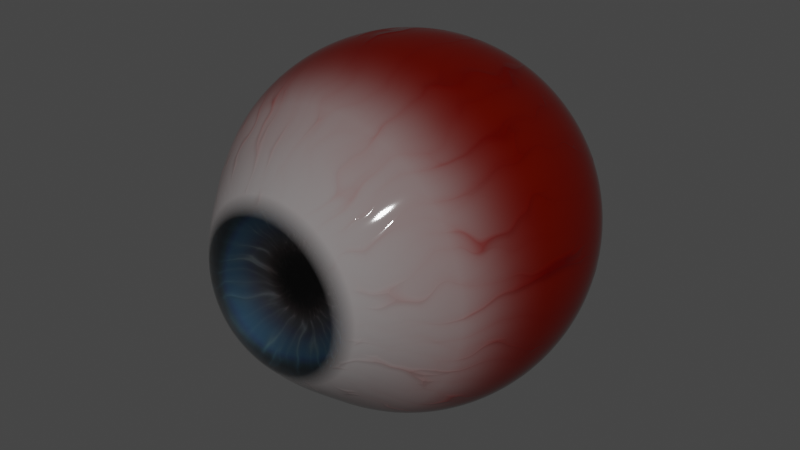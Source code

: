 # Source: Eye.blend  (saved by Blender 2.83.20; exported with 4.5.12 LTS)
import bpy
from mathutils import Matrix  # noqa: F401  (used for matrix-valued properties, if any)

bpy.ops.wm.read_factory_settings(use_empty=True)
scene = bpy.context.scene
scene.name = 'Scene'

# ---- collections
col_collection = bpy.data.collections.new('Collection'); scene.collection.children.link(col_collection)

# ---- materials (node trees are filled in below, after node groups)
mat_sclera_cornea = bpy.data.materials.new('sclera_cornea')
mat_sclera_cornea.use_transparent_shadow = False
mat_sclera_cornea.use_raytrace_refraction = True
mat_sclera_cornea.use_screen_refraction = True
mat_sclera_cornea.thickness_mode = 'SLAB'
mat_iris = bpy.data.materials.new('iris')
mat_iris.use_transparent_shadow = False

# ---- node groups
ng_auto_smooth = bpy.data.node_groups.new('Auto Smooth', 'GeometryNodeTree')
_s = ng_auto_smooth.interface.new_socket(name='Geometry', in_out='OUTPUT', socket_type='NodeSocketGeometry')
_s = ng_auto_smooth.interface.new_socket(name='Geometry', in_out='INPUT', socket_type='NodeSocketGeometry')
_s = ng_auto_smooth.interface.new_socket(name='Angle', in_out='INPUT', socket_type='NodeSocketFloat')
_s.subtype = 'ANGLE'
_s.min_value = 0.0
_s.max_value = 3.142
ng_auto_smooth.is_modifier = True
_N = ng_auto_smooth.nodes; _L = ng_auto_smooth.links
n0 = _N.new('NodeGroupOutput'); n0.name = 'Group Output'; n0.location = (480, -100)
n1 = _N.new('NodeGroupInput'); n1.name = 'Group Input'; n1.location = (-420, -300)
n2 = _N.new('NodeGroupInput'); n2.name = 'Group Input.001'; n2.location = (-60, -100)
n3 = _N.new('GeometryNodeSetShadeSmooth'); n3.name = 'Set Shade Smooth'; n3.location = (120, -100)
n3.domain = 'EDGE'
n4 = _N.new('GeometryNodeSetShadeSmooth'); n4.name = 'Set Shade Smooth.001'; n4.location = (300, -100)
n5 = _N.new('GeometryNodeInputMeshEdgeAngle'); n5.name = 'Edge Angle'; n5.location = (-420, -220)
n6 = _N.new('GeometryNodeInputEdgeSmooth'); n6.name = 'Is Edge Smooth'; n6.location = (-60, -160)
n7 = _N.new('GeometryNodeInputShadeSmooth'); n7.name = 'Is Face Smooth'; n7.location = (-240, -340)
n8 = _N.new('FunctionNodeBooleanMath'); n8.name = 'Boolean Math'; n8.location = (-60, -220)
n9 = _N.new('FunctionNodeCompare'); n9.name = 'Compare'; n9.location = (-240, -180)
n9.operation = 'LESS_EQUAL'
_L.new(n5.outputs[0], n9.inputs[0])
_L.new(n4.outputs[0], n0.inputs[0])
_L.new(n1.outputs[1], n9.inputs[1])
_L.new(n9.outputs[0], n8.inputs[0])
_L.new(n7.outputs[0], n8.inputs[1])
_L.new(n2.outputs[0], n3.inputs[0])
_L.new(n6.outputs[0], n3.inputs[1])
_L.new(n3.outputs[0], n4.inputs[0])
_L.new(n8.outputs[0], n3.inputs[2])
n0.is_active_output = True

# ---- material node trees
mat_sclera_cornea.use_nodes = True; mat_sclera_cornea.node_tree.nodes.clear()
_N = mat_sclera_cornea.node_tree.nodes; _L = mat_sclera_cornea.node_tree.links
n0 = _N.new('ShaderNodeTexGradient'); n0.name = 'Gradient Texture.001'; n0.location = (-663, -145)
n0.gradient_type = 'SPHERICAL'
n1 = _N.new('ShaderNodeMapping'); n1.name = 'Mapping.001'; n1.location = (-991, -116)
n1.width = 240
n1.inputs[1].default_value = (0.0, 0.92, 0.0)
n1.inputs[3].default_value = (0.5, 0.5, 0.5)
n2 = _N.new('ShaderNodeValToRGB'); n2.name = 'ColorRamp.001'; n2.location = (-423, -128)
n2.color_ramp.interpolation = 'B_SPLINE'
while len(n2.color_ramp.elements) > 1: n2.color_ramp.elements.remove(n2.color_ramp.elements[-1])
n2.color_ramp.elements[0].position = 0.1364; n2.color_ramp.elements[0].color = (0.3999, 0.01171, 0.0, 1.0)
_e = n2.color_ramp.elements.new(0.2614); _e.color = (0.8698, 0.6274, 0.6201, 1.0)
_e = n2.color_ramp.elements.new(0.5636); _e.color = (1.0, 1.0, 1.0, 1.0)
n3 = _N.new('ShaderNodeTexCoord'); n3.name = 'Texture Coordinate'; n3.location = (-2141, 161)
n4 = _N.new('ShaderNodeMix'); n4.name = 'Mix.001'; n4.location = (-81, -34)
n4.data_type = 'RGBA'
n4.blend_type = 'OVERLAY'
n4.inputs[7].default_value = (0.3999, 0.0117, 0.0, 1.0)
n5 = _N.new('ShaderNodeBsdfPrincipled'); n5.name = 'Principled BSDF'; n5.location = (809, 274)
n5.distribution = 'GGX'
n5.subsurface_method = 'BURLEY'
n5.inputs[2].default_value = 0.05
n5.inputs[3].default_value = 1.45
n5.inputs[13].default_value = 0.1
n5.inputs[27].default_value = (0.0, 0.0, 0.0, 1.0)
n5.inputs[28].default_value = 1.0
n6 = _N.new('ShaderNodeMapping'); n6.name = 'Mapping.002'; n6.location = (-1158, -817)
n6.vector_type = 'NORMAL'
n6.inputs[3].default_value = (1.0, 5.3, 1.0)
n7 = _N.new('ShaderNodeTexVoronoi'); n7.name = 'Voronoi Texture'; n7.location = (-879, -741)
n7.inputs[2].default_value = 7.9
n8 = _N.new('NodeReroute'); n8.name = 'Reroute.001'; n8.location = (-1719, -917)
n8.width = 16
n8.socket_idname = 'NodeSocketVector'
n9 = _N.new('ShaderNodeValToRGB'); n9.name = 'ColorRamp.002'; n9.location = (-511, -687)
n9.color_ramp.interpolation = 'B_SPLINE'
while len(n9.color_ramp.elements) > 1: n9.color_ramp.elements.remove(n9.color_ramp.elements[-1])
n9.color_ramp.elements[0].position = 0.7182; n9.color_ramp.elements[0].color = (0.0, 0.0, 0.0, 1.0)
_e = n9.color_ramp.elements.new(1.0); _e.color = (1.0, 1.0, 1.0, 1.0)
n10 = _N.new('ShaderNodeBump'); n10.name = 'Bump'; n10.location = (396, -508)
n10.inputs[0].default_value = 0.08
n10.inputs[1].default_value = 1.0
n10.inputs[2].default_value = 1.0
n11 = _N.new('ShaderNodeRGBCurve'); n11.name = 'RGB Curves'; n11.location = (-172, -589)
_c = n11.mapping.curves[3]
while len(_c.points) > 2: _c.points.remove(_c.points[-1])
_c.points[0].location = (0.0, 0.0); _c.points[0].handle_type = 'AUTO'
_c.points[1].location = (0.35909, 0.08125); _c.points[1].handle_type = 'AUTO'
_p = _c.points.new(0.69545, 0.91875); _p.handle_type = 'AUTO'
_p = _c.points.new(1.0, 1.0); _p.handle_type = 'AUTO'
n11.mapping.update()
n12 = _N.new('ShaderNodeMix'); n12.name = 'Mix.002'; n12.location = (164, -672)
n12.data_type = 'RGBA'
n12.blend_type = 'MULTIPLY'
n12.inputs[0].default_value = 1.0
n13 = _N.new('ShaderNodeTexNoise'); n13.name = 'Noise Texture'; n13.location = (-1625, -993)
n13.inputs[2].default_value = 2.1
n14 = _N.new('ShaderNodeMix'); n14.name = 'Mix'; n14.location = (-1409, -778)
n14.data_type = 'RGBA'
n14.blend_type = 'LINEAR_LIGHT'
n14.inputs[0].default_value = 0.2167
n15 = _N.new('ShaderNodeValToRGB'); n15.name = 'ColorRamp.003'; n15.location = (-178, -1045)
while len(n15.color_ramp.elements) > 1: n15.color_ramp.elements.remove(n15.color_ramp.elements[-1])
n15.color_ramp.elements[0].position = 0.4364; n15.color_ramp.elements[0].color = (1.0, 1.0, 1.0, 1.0)
_e = n15.color_ramp.elements.new(0.5636); _e.color = (0.0, 0.0, 0.0, 1.0)
n16 = _N.new('ShaderNodeMapping'); n16.name = 'Mapping'; n16.location = (-991, 365)
n16.width = 240
n16.inputs[1].default_value = (0.0, 1.02, 0.0)
n17 = _N.new('ShaderNodeTexGradient'); n17.name = 'Gradient Texture'; n17.location = (-667, 290)
n17.gradient_type = 'SPHERICAL'
n18 = _N.new('ShaderNodeValToRGB'); n18.name = 'ColorRamp'; n18.location = (-427, 308)
while len(n18.color_ramp.elements) > 1: n18.color_ramp.elements.remove(n18.color_ramp.elements[-1])
n18.color_ramp.elements[0].position = 0.5182; n18.color_ramp.elements[0].color = (0.0, 0.0, 0.0, 1.0)
_e = n18.color_ramp.elements.new(0.6091); _e.color = (1.0, 1.0, 1.0, 1.0)
n19 = _N.new('NodeReroute'); n19.name = 'Reroute'; n19.location = (-1657, 82)
n19.width = 16
n19.socket_idname = 'NodeSocketVector'
n20 = _N.new('ShaderNodeOutputMaterial'); n20.name = 'Material Output'; n20.location = (1198, 289)
n21 = _N.new('ShaderNodeHueSaturation'); n21.name = 'Hue Saturation Value'; n21.location = (363, 218)
n21.inputs[2].default_value = 0.22
_L.new(n16.outputs[0], n17.inputs[0])
_L.new(n17.outputs[0], n18.inputs[0])
_L.new(n18.outputs[0], n5.inputs[18])
_L.new(n1.outputs[0], n0.inputs[0])
_L.new(n0.outputs[0], n2.inputs[0])
_L.new(n19.outputs[0], n1.inputs[0])
_L.new(n3.outputs[3], n19.inputs[0])
_L.new(n2.outputs[0], n4.inputs[6])
_L.new(n19.outputs[0], n8.inputs[0])
_L.new(n6.outputs[0], n7.inputs[0])
_L.new(n7.outputs[0], n9.inputs[0])
_L.new(n8.outputs[0], n14.inputs[6])
_L.new(n14.outputs[2], n6.inputs[0])
_L.new(n13.outputs[1], n14.inputs[7])
_L.new(n8.outputs[0], n13.inputs[0])
_L.new(n4.outputs[2], n21.inputs[4])
_L.new(n9.outputs[0], n4.inputs[0])
_L.new(n9.outputs[0], n11.inputs[1])
_L.new(n10.outputs[0], n5.inputs[5])
_L.new(n17.outputs[0], n15.inputs[0])
_L.new(n11.outputs[0], n12.inputs[6])
_L.new(n15.outputs[0], n12.inputs[7])
_L.new(n12.outputs[2], n10.inputs[3])
_L.new(n19.outputs[0], n16.inputs[0])
_L.new(n5.outputs[0], n20.inputs[0])
_L.new(n21.outputs[0], n5.inputs[0])
n20.is_active_output = True
mat_iris.use_nodes = True; mat_iris.node_tree.nodes.clear()
_N = mat_iris.node_tree.nodes; _L = mat_iris.node_tree.links
n0 = _N.new('ShaderNodeMapping'); n0.name = 'Mapping.002'; n0.location = (-1158, -817)
n0.vector_type = 'NORMAL'
n0.inputs[3].default_value = (1.0, 13.5, 1.0)
n1 = _N.new('ShaderNodeTexVoronoi'); n1.name = 'Voronoi Texture'; n1.location = (-879, -741)
n1.inputs[2].default_value = 9.5
n2 = _N.new('ShaderNodeRGBCurve'); n2.name = 'RGB Curves'; n2.location = (-172, -589)
_c = n2.mapping.curves[3]
while len(_c.points) > 2: _c.points.remove(_c.points[-1])
_c.points[0].location = (0.0, 0.0); _c.points[0].handle_type = 'AUTO'
_c.points[1].location = (0.35909, 0.08125); _c.points[1].handle_type = 'AUTO'
_p = _c.points.new(0.69545, 0.91875); _p.handle_type = 'AUTO'
_p = _c.points.new(1.0, 1.0); _p.handle_type = 'AUTO'
n2.mapping.update()
n3 = _N.new('ShaderNodeMix'); n3.name = 'Mix.002'; n3.location = (164, -672)
n3.data_type = 'RGBA'
n3.blend_type = 'MULTIPLY'
n3.inputs[0].default_value = 1.0
n4 = _N.new('ShaderNodeValToRGB'); n4.name = 'ColorRamp.003'; n4.location = (-178, -1045)
while len(n4.color_ramp.elements) > 1: n4.color_ramp.elements.remove(n4.color_ramp.elements[-1])
n4.color_ramp.elements[0].position = 0.4364; n4.color_ramp.elements[0].color = (1.0, 1.0, 1.0, 1.0)
_e = n4.color_ramp.elements.new(0.5636); _e.color = (0.0, 0.0, 0.0, 1.0)
n5 = _N.new('NodeReroute'); n5.name = 'Reroute.002'; n5.location = (-2178, -924)
n5.width = 16
n5.socket_idname = 'NodeSocketVector'
n6 = _N.new('ShaderNodeValToRGB'); n6.name = 'ColorRamp.002'; n6.location = (-617, -663)
n6.color_ramp.interpolation = 'B_SPLINE'
while len(n6.color_ramp.elements) > 1: n6.color_ramp.elements.remove(n6.color_ramp.elements[-1])
n6.color_ramp.elements[0].position = 0.6955; n6.color_ramp.elements[0].color = (0.0, 0.0, 0.0, 1.0)
_e = n6.color_ramp.elements.new(1.0); _e.color = (1.0, 1.0, 1.0, 1.0)
n7 = _N.new('ShaderNodeOutputMaterial'); n7.name = 'Material Output'; n7.location = (1696, 245)
n8 = _N.new('ShaderNodeTexNoise'); n8.name = 'Noise Texture'; n8.location = (-1625, -993)
n8.inputs[2].default_value = 3.4
n9 = _N.new('NodeReroute'); n9.name = 'Reroute.001'; n9.location = (-1719, -917)
n9.width = 16
n9.socket_idname = 'NodeSocketVector'
n10 = _N.new('ShaderNodeMix'); n10.name = 'Mix'; n10.location = (-1409, -778)
n10.data_type = 'RGBA'
n10.blend_type = 'LINEAR_LIGHT'
n10.inputs[0].default_value = 0.1083
n11 = _N.new('ShaderNodeTexNoise'); n11.name = 'Noise Texture.001'; n11.location = (-1895, -34)
n11.inputs[2].default_value = 3.4
n12 = _N.new('ShaderNodeMapping'); n12.name = 'Mapping'; n12.location = (-1367, 314)
n12.width = 240
n12.inputs[1].default_value = (0.0, 1.02, 0.0)
n13 = _N.new('ShaderNodeTexGradient'); n13.name = 'Gradient Texture'; n13.location = (-1060, 287)
n13.gradient_type = 'SPHERICAL'
n14 = _N.new('ShaderNodeTexCoord'); n14.name = 'Texture Coordinate'; n14.location = (-3248, 140)
n15 = _N.new('NodeReroute'); n15.name = 'Reroute'; n15.location = (-2574, 49)
n15.width = 16
n15.socket_idname = 'NodeSocketVector'
n16 = _N.new('ShaderNodeMapping'); n16.name = 'Mapping.001'; n16.location = (-2483, 676)
n16.width = 240
n16.inputs[1].default_value = (0.0, 1.02, 0.0)
n17 = _N.new('ShaderNodeTexGradient'); n17.name = 'Gradient Texture.001'; n17.location = (-2176, 649)
n17.gradient_type = 'SPHERICAL'
n18 = _N.new('ShaderNodeValToRGB'); n18.name = 'ColorRamp.001'; n18.location = (-1953, 647)
n18.width = 275
n18.color_ramp.interpolation = 'EASE'
while len(n18.color_ramp.elements) > 1: n18.color_ramp.elements.remove(n18.color_ramp.elements[-1])
n18.color_ramp.elements[0].position = 0.5; n18.color_ramp.elements[0].color = (0.0331, 0.0331, 0.0331, 1.0)
_e = n18.color_ramp.elements.new(0.6299); _e.color = (0.0, 0.0, 0.0, 1.0)
n19 = _N.new('ShaderNodeMix'); n19.name = 'Mix.003'; n19.location = (-1594, 223)
n19.data_type = 'RGBA'
n19.blend_type = 'LINEAR_LIGHT'
n20 = _N.new('ShaderNodeBump'); n20.name = 'Bump'; n20.location = (396, -508)
n20.inputs[0].default_value = 0.1
n20.inputs[1].default_value = 1.0
n20.inputs[2].default_value = 1.0
n21 = _N.new('ShaderNodeBsdfPrincipled'); n21.name = 'Principled BSDF'; n21.location = (1406, 245)
n21.distribution = 'GGX'
n21.subsurface_method = 'BURLEY'
n21.inputs[1].default_value = 0.7
n21.inputs[3].default_value = 1.45
n21.inputs[13].default_value = 0.0
n21.inputs[27].default_value = (0.0, 0.0, 0.0, 1.0)
n21.inputs[28].default_value = 1.0
n22 = _N.new('ShaderNodeValToRGB'); n22.name = 'ColorRamp'; n22.location = (-837, 285)
n22.width = 601
n22.color_ramp.interpolation = 'B_SPLINE'
while len(n22.color_ramp.elements) > 1: n22.color_ramp.elements.remove(n22.color_ramp.elements[-1])
n22.color_ramp.elements[0].position = 0.4403; n22.color_ramp.elements[0].color = (0.0, 0.01142, 0.0224, 1.0)
_e = n22.color_ramp.elements.new(0.5799); _e.color = (0.02224, 0.04131, 0.0691, 1.0)
_e = n22.color_ramp.elements.new(0.6161); _e.color = (0.2758, 0.746, 1.0, 1.0)
_e = n22.color_ramp.elements.new(0.6739); _e.color = (0.5127, 0.4134, 0.4097, 1.0)
_e = n22.color_ramp.elements.new(0.6868); _e.color = (0.0, 0.0, 0.0, 1.0)
_e = n22.color_ramp.elements.new(0.7015); _e.color = (0.0, 0.0, 0.0, 1.0)
n23 = _N.new('ShaderNodeRGBCurve'); n23.name = 'RGB Curves.001'; n23.location = (87, 319)
_c = n23.mapping.curves[1]
while len(_c.points) > 2: _c.points.remove(_c.points[-1])
_c.points[0].location = (0.0, 0.0); _c.points[0].handle_type = 'AUTO'
_c.points[1].location = (0.5, 0.5); _c.points[1].handle_type = 'AUTO'
_p = _c.points.new(1.0, 1.0); _p.handle_type = 'AUTO'
n23.mapping.update()
n24 = _N.new('ShaderNodeHueSaturation'); n24.name = 'Hue Saturation Value'; n24.location = (-143, 288)
n25 = _N.new('ShaderNodeMix'); n25.name = 'Mix.001'; n25.location = (815, 254)
n25.data_type = 'RGBA'
n25.blend_type = 'OVERLAY'
_L.new(n12.outputs[0], n13.inputs[0])
_L.new(n13.outputs[0], n22.inputs[0])
_L.new(n0.outputs[0], n1.inputs[0])
_L.new(n1.outputs[0], n6.inputs[0])
_L.new(n9.outputs[0], n10.inputs[6])
_L.new(n10.outputs[2], n0.inputs[0])
_L.new(n8.outputs[1], n10.inputs[7])
_L.new(n9.outputs[0], n8.inputs[0])
_L.new(n6.outputs[0], n2.inputs[1])
_L.new(n2.outputs[0], n3.inputs[6])
_L.new(n4.outputs[0], n3.inputs[7])
_L.new(n3.outputs[2], n20.inputs[3])
_L.new(n14.outputs[3], n15.inputs[0])
_L.new(n5.outputs[0], n9.inputs[0])
_L.new(n15.outputs[0], n5.inputs[0])
_L.new(n25.outputs[2], n21.inputs[0])
_L.new(n6.outputs[0], n25.inputs[7])
_L.new(n11.outputs[1], n19.inputs[7])
_L.new(n19.outputs[2], n12.inputs[0])
_L.new(n16.outputs[0], n17.inputs[0])
_L.new(n17.outputs[0], n18.inputs[0])
_L.new(n15.outputs[0], n16.inputs[0])
_L.new(n15.outputs[0], n19.inputs[6])
_L.new(n18.outputs[0], n19.inputs[0])
_L.new(n20.outputs[0], n21.inputs[5])
_L.new(n21.outputs[0], n7.inputs[0])
_L.new(n22.outputs[0], n24.inputs[4])
_L.new(n24.outputs[0], n23.inputs[1])
_L.new(n23.outputs[0], n25.inputs[6])
n7.is_active_output = True

# ---- world
world_world = bpy.data.worlds.new('World'); scene.world = world_world
world_world.use_nodes = True; world_world.node_tree.nodes.clear()
_N = world_world.node_tree.nodes; _L = world_world.node_tree.links
n0 = _N.new('ShaderNodeOutputWorld'); n0.name = 'World Output'; n0.location = (300, 300)
n1 = _N.new('ShaderNodeBackground'); n1.name = 'Background'; n1.location = (10, 300)
n1.inputs[0].default_value = (0.05088, 0.05088, 0.05088, 1.0)
_L.new(n1.outputs[0], n0.inputs[0])
n0.is_active_output = True
world_world.color = (0.05088, 0.05088, 0.05088)
world_world.use_sun_shadow = False
world_world.sun_shadow_jitter_overblur = 0.0

# ---- meshes
me_sphere = bpy.data.meshes.new('Sphere')
me_sphere.from_pydata([(-0.0003753, -1.095, 0.2424), (7.105e-15, -1.037, 0.3827), (7.105e-15, -0.8839, 0.5556), (7.105e-15, -0.7071, 0.7071), (7.105e-15, -0.5556, 0.8315), (7.105e-15, -0.3827, 0.9239), (7.105e-15, -0.1951, 0.9808), (7.105e-15, -3.576e-07, 1.0), (7.105e-15, 0.1951, 0.9808), (7.105e-15, 0.8315, 0.5556), (0.05245, -1.094, 0.2378), (0.07466, -1.037, 0.3753), (0.1084, -0.8839, 0.5449), (0.1379, -0.7071, 0.6935), (0.1622, -0.5556, 0.8155), (0.1802, -0.3827, 0.9061), (0.1913, -0.1951, 0.9619), (0.1951, -2.98e-07, 0.9808), (0.1913, 0.1951, 0.9619), (0.1802, 0.3827, 0.9061), (0.1622, 0.5556, 0.8155), (0.1379, 0.7071, 0.6935), (0.1084, 0.8315, 0.5449), (0.07466, 0.9239, 0.3753), (0.03806, 0.9808, 0.1913), (0.1032, -1.093, 0.2245), (0.1464, -1.037, 0.3536), (0.2126, -0.8839, 0.5133), (0.2706, -0.7071, 0.6533), (0.3182, -0.5556, 0.7682), (0.3536, -0.3827, 0.8536), (0.3753, -0.1951, 0.9061), (0.3827, -2.98e-07, 0.9239), (0.3753, 0.1951, 0.9061), (0.3536, 0.3827, 0.8536), (0.3182, 0.5556, 0.7682), (0.2706, 0.7071, 0.6533), (0.2126, 0.8315, 0.5133), (0.1464, 0.9239, 0.3536), (0.07466, 0.9808, 0.1802), (0.151, -1.089, 0.2062), (0.2126, -1.037, 0.3182), (0.3087, -0.8839, 0.4619), (0.3928, -0.7071, 0.5879), (0.4619, -0.5556, 0.6913), (0.5133, -0.3827, 0.7682), (0.5449, -0.1951, 0.8155), (0.5556, -2.98e-07, 0.8315), (0.5449, 0.1951, 0.8155), (0.5133, 0.3827, 0.7682), (0.4619, 0.5556, 0.6913), (0.3928, 0.7071, 0.5879), (0.3087, 0.8315, 0.4619), (0.2126, 0.9239, 0.3182), (0.1084, 0.9808, 0.1622), (0.1957, -1.078, 0.1956), (0.2706, -1.037, 0.2706), (0.3928, -0.8839, 0.3928), (0.5, -0.7071, 0.5), (0.5879, -0.5556, 0.5879), (0.6533, -0.3827, 0.6533), (0.6935, -0.1951, 0.6935), (0.7071, -2.98e-07, 0.7071), (0.6935, 0.1951, 0.6935), (0.6533, 0.3827, 0.6533), (0.5879, 0.5556, 0.5879), (0.5, 0.7071, 0.5), (0.3928, 0.8315, 0.3928), (0.2706, 0.9239, 0.2706), (0.1379, 0.9808, 0.1379), (0.2067, -1.089, 0.1506), (0.3182, -1.037, 0.2126), (0.4619, -0.8839, 0.3087), (0.5879, -0.7071, 0.3928), (0.6913, -0.5556, 0.4619), (0.7682, -0.3827, 0.5133), (0.8155, -0.1951, 0.5449), (0.8315, -2.98e-07, 0.5556), (0.8155, 0.1951, 0.5449), (0.7682, 0.3827, 0.5133), (0.6913, 0.5556, 0.4619), (0.5879, 0.7071, 0.3928), (0.4619, 0.8315, 0.3087), (0.3182, 0.9239, 0.2126), (0.1622, 0.9808, 0.1084), (0.2254, -1.093, 0.1026), (0.3536, -1.037, 0.1464), (0.5133, -0.8839, 0.2126), (0.6533, -0.7071, 0.2706), (0.7682, -0.5556, 0.3182), (0.8536, -0.3827, 0.3536), (0.9061, -0.1951, 0.3753), (0.9239, -2.98e-07, 0.3827), (0.9061, 0.1951, 0.3753), (0.8536, 0.3827, 0.3536), (0.7682, 0.5556, 0.3182), (0.6533, 0.7071, 0.2706), (0.5133, 0.8315, 0.2126), (0.3536, 0.9239, 0.1464), (0.1802, 0.9808, 0.07466), (0.239, -1.095, 0.05212), (0.3753, -1.037, 0.07466), (0.5449, -0.8839, 0.1084), (0.6935, -0.7071, 0.1379), (0.8155, -0.5556, 0.1622), (0.9061, -0.3827, 0.1802), (0.9619, -0.1951, 0.1913), (0.9808, -2.831e-07, 0.1951), (0.9619, 0.1951, 0.1913), (0.9061, 0.3827, 0.1802), (0.8155, 0.5556, 0.1622), (0.6935, 0.7071, 0.1379), (0.5449, 0.8315, 0.1084), (0.3753, 0.9239, 0.07466), (0.1913, 0.9808, 0.03806), (0.2437, -1.096, -0.0001746), (0.3827, -1.037, -1.788e-07), (0.5556, -0.8839, -1.192e-07), (0.7071, -0.7071, -1.788e-07), (0.8315, -0.5556, -1.788e-07), (0.9239, -0.3827, -8.941e-08), (0.9808, -0.1951, -2.086e-07), (1.0, -2.772e-07, -1.778e-07), (0.9808, 0.1951, -1.788e-07), (0.9239, 0.3827, 0.0), (0.8315, 0.5556, -1.192e-07), (0.7071, 0.7071, -5.96e-08), (0.5556, 0.8315, -1.192e-07), (0.3827, 0.9239, -5.96e-08), (0.1951, 0.9808, -5.96e-08), (0.2389, -1.096, -0.0525), (0.3753, -1.037, -0.07466), (0.5449, -0.8839, -0.1084), (0.6935, -0.7071, -0.1379), (0.8155, -0.5556, -0.1622), (0.9061, -0.3827, -0.1802), (0.9619, -0.1951, -0.1913), (0.9808, -2.682e-07, -0.1951), (0.9619, 0.1951, -0.1913), (0.9061, 0.3827, -0.1802), (0.8155, 0.5556, -0.1622), (0.6935, 0.7071, -0.1379), (0.5449, 0.8315, -0.1084), (0.3753, 0.9239, -0.07466), (0.1913, 0.9808, -0.03806), (0.2253, -1.095, -0.1031), (0.3536, -1.037, -0.1464), (0.5133, -0.8839, -0.2126), (0.6533, -0.7071, -0.2706), (0.7682, -0.5556, -0.3182), (0.8536, -0.3827, -0.3536), (0.9061, -0.1951, -0.3753), (0.9239, -2.682e-07, -0.3827), (0.9061, 0.1951, -0.3753), (0.8536, 0.3827, -0.3536), (0.7682, 0.5556, -0.3182), (0.6533, 0.7071, -0.2706), (0.5133, 0.8315, -0.2126), (0.3536, 0.9239, -0.1464), (0.1802, 0.9808, -0.07466), (0.2066, -1.092, -0.1512), (0.3182, -1.037, -0.2126), (0.4619, -0.8839, -0.3087), (0.5879, -0.7071, -0.3928), (0.6913, -0.5556, -0.4619), (0.7682, -0.3827, -0.5133), (0.8155, -0.1951, -0.5449), (0.8315, -2.384e-07, -0.5556), (0.8155, 0.1951, -0.5449), (0.7682, 0.3827, -0.5133), (0.6913, 0.5556, -0.4619), (0.5879, 0.7071, -0.3928), (0.4619, 0.8315, -0.3087), (0.3182, 0.9239, -0.2126), (0.1622, 0.9808, -0.1084), (0.1955, -1.082, -0.1964), (0.2706, -1.037, -0.2706), (0.3928, -0.8839, -0.3928), (0.5, -0.7071, -0.5), (0.5879, -0.5556, -0.5879), (0.6533, -0.3827, -0.6533), (0.6935, -0.1951, -0.6935), (0.7071, -2.384e-07, -0.7071), (0.6935, 0.1951, -0.6935), (0.6533, 0.3827, -0.6533), (0.5879, 0.5556, -0.5879), (0.5, 0.7071, -0.5), (0.3928, 0.8315, -0.3928), (0.2706, 0.9239, -0.2706), (0.1379, 0.9808, -0.1379), (0.1511, -1.093, -0.2065), (0.2126, -1.037, -0.3182), (0.3087, -0.8839, -0.4619), (0.3928, -0.7071, -0.5879), (0.4619, -0.5556, -0.6913), (0.5133, -0.3827, -0.7682), (0.5449, -0.1951, -0.8155), (0.5556, -2.384e-07, -0.8315), (0.5449, 0.1951, -0.8155), (0.5133, 0.3827, -0.7682), (0.4619, 0.5556, -0.6913), (0.3928, 0.7071, -0.5879), (0.3087, 0.8315, -0.4619), (0.2126, 0.9239, -0.3182), (0.1084, 0.9808, -0.1622), (7.105e-15, 1.0, -5.96e-08), (0.1034, -1.098, -0.2241), (0.1464, -1.037, -0.3536), (0.2126, -0.8839, -0.5133), (0.2706, -0.7071, -0.6533), (0.3182, -0.5556, -0.7682), (0.3536, -0.3827, -0.8536), (0.3753, -0.1951, -0.9061), (0.3827, -2.384e-07, -0.9239), (0.3753, 0.1951, -0.9061), (0.3536, 0.3827, -0.8536), (0.3182, 0.5556, -0.7682), (0.2706, 0.7071, -0.6533), (0.2126, 0.8315, -0.5133), (0.1464, 0.9239, -0.3536), (0.07466, 0.9808, -0.1802), (0.05289, -1.1, -0.2369), (0.07466, -1.037, -0.3753), (0.1084, -0.8839, -0.5449), (0.1379, -0.7071, -0.6935), (0.1622, -0.5556, -0.8155), (0.1802, -0.3827, -0.9061), (0.1913, -0.1951, -0.9619), (0.1951, -2.384e-07, -0.9808), (0.1913, 0.1951, -0.9619), (0.1802, 0.3827, -0.9061), (0.1622, 0.5556, -0.8155), (0.1379, 0.7071, -0.6935), (0.1084, 0.8315, -0.5449), (0.07466, 0.9239, -0.3753), (0.03806, 0.9808, -0.1913), (0.0003123, -1.1, -0.2413), (4.122e-08, -1.037, -0.3827), (2.632e-08, -0.8839, -0.5556), (-2.584e-08, -0.7071, -0.7071), (-8.544e-08, -0.5556, -0.8315), (6.357e-08, -0.3827, -0.9239), (-8.544e-08, -0.1951, -0.9808), (-1.003e-07, -2.384e-07, -1.0), (-8.544e-08, 0.1951, -0.9808), (6.357e-08, 0.3827, -0.9239), (-8.544e-08, 0.5556, -0.8315), (-2.584e-08, 0.7071, -0.7071), (-1.094e-08, 0.8315, -0.5556), (3.964e-09, 0.9239, -0.3827), (3.964e-09, 0.9808, -0.1951), (-0.05242, -1.1, -0.2369), (-0.07466, -1.037, -0.3753), (-0.1084, -0.8839, -0.5449), (-0.1379, -0.7071, -0.6935), (-0.1622, -0.5556, -0.8155), (-0.1802, -0.3827, -0.9061), (-0.1913, -0.1951, -0.9619), (-0.1951, -2.384e-07, -0.9808), (-0.1913, 0.1951, -0.9619), (-0.1802, 0.3827, -0.9061), (-0.1622, 0.5556, -0.8155), (-0.1379, 0.7071, -0.6935), (-0.1084, 0.8315, -0.5449), (-0.07466, 0.9239, -0.3753), (-0.03806, 0.9808, -0.1913), (-0.1034, -1.098, -0.2241), (-0.1464, -1.037, -0.3536), (-0.2126, -0.8839, -0.5133), (-0.2706, -0.7071, -0.6533), (-0.3182, -0.5556, -0.7682), (-0.3536, -0.3827, -0.8536), (-0.3753, -0.1951, -0.9061), (-0.3827, -2.384e-07, -0.9239), (-0.3753, 0.1951, -0.9061), (-0.3536, 0.3827, -0.8536), (-0.3182, 0.5556, -0.7682), (-0.2706, 0.7071, -0.6533), (-0.2126, 0.8315, -0.5133), (-0.1464, 0.9239, -0.3536), (-0.07466, 0.9808, -0.1802), (-0.1518, -1.093, -0.2065), (-0.2126, -1.037, -0.3182), (-0.3087, -0.8839, -0.4619), (-0.3928, -0.7071, -0.5879), (-0.4619, -0.5556, -0.6913), (-0.5133, -0.3827, -0.7682), (-0.5449, -0.1951, -0.8155), (-0.5556, -2.384e-07, -0.8315), (-0.5449, 0.1951, -0.8155), (-0.5133, 0.3827, -0.7682), (-0.4619, 0.5556, -0.6913), (-0.3928, 0.7071, -0.5879), (-0.3087, 0.8315, -0.4619), (-0.2126, 0.9239, -0.3182), (-0.1084, 0.9808, -0.1622), (-0.197, -1.081, -0.1965), (-0.2706, -1.037, -0.2706), (-0.3928, -0.8839, -0.3928), (-0.5, -0.7071, -0.5), (-0.5879, -0.5556, -0.5879), (-0.6533, -0.3827, -0.6533), (-0.6935, -0.1951, -0.6935), (-0.7071, -2.384e-07, -0.7071), (-0.6935, 0.1951, -0.6935), (-0.6533, 0.3827, -0.6533), (-0.5879, 0.5556, -0.5879), (-0.5, 0.7071, -0.5), (-0.3928, 0.8315, -0.3928), (-0.2706, 0.9239, -0.2706), (-0.1379, 0.9808, -0.1379), (-0.2076, -1.092, -0.1513), (-0.3182, -1.037, -0.2126), (-0.4619, -0.8839, -0.3087), (-0.5879, -0.7071, -0.3928), (-0.6913, -0.5556, -0.4619), (-0.7682, -0.3827, -0.5133), (-0.8155, -0.1951, -0.5449), (-0.8315, -2.384e-07, -0.5556), (-0.8155, 0.1951, -0.5449), (-0.7682, 0.3827, -0.5133), (-0.6913, 0.5556, -0.4619), (-0.5879, 0.7071, -0.3928), (-0.4619, 0.8315, -0.3087), (-0.3182, 0.9239, -0.2126), (-0.1622, 0.9808, -0.1084), (-0.2259, -1.095, -0.1031), (-0.3536, -1.037, -0.1464), (-0.5133, -0.8839, -0.2126), (-0.6533, -0.7071, -0.2706), (-0.7682, -0.5556, -0.3182), (-0.8536, -0.3827, -0.3536), (-0.9061, -0.1951, -0.3753), (-0.9239, -2.682e-07, -0.3827), (-0.9061, 0.1951, -0.3753), (-0.8536, 0.3827, -0.3536), (-0.7682, 0.5556, -0.3182), (-0.6533, 0.7071, -0.2706), (-0.5133, 0.8315, -0.2126), (-0.3536, 0.9239, -0.1464), (-0.1802, 0.9808, -0.07466), (-0.2394, -1.096, -0.05253), (-0.3753, -1.037, -0.07466), (-0.5449, -0.8839, -0.1084), (-0.6935, -0.7071, -0.1379), (-0.8155, -0.5556, -0.1622), (-0.9061, -0.3827, -0.1802), (-0.9619, -0.1951, -0.1913), (-0.9808, -2.682e-07, -0.1951), (-0.9619, 0.1951, -0.1913), (-0.9061, 0.3827, -0.1802), (-0.8155, 0.5556, -0.1622), (-0.6935, 0.7071, -0.1379), (-0.5449, 0.8315, -0.1084), (-0.3753, 0.9239, -0.07466), (-0.1913, 0.9808, -0.03806), (-0.2442, -1.096, -0.0001983), (-0.3827, -1.037, -1.192e-07), (-0.5556, -0.8839, -1.192e-07), (-0.7071, -0.7071, 0.0), (-0.8315, -0.5556, 5.96e-08), (-0.9239, -0.3827, -1.49e-07), (-0.9808, -0.1951, 8.941e-08), (-1.0, -2.772e-07, 6.061e-08), (-0.9808, 0.1951, 1.192e-07), (-0.9239, 0.3827, -8.941e-08), (-0.8315, 0.5556, 5.96e-08), (-0.7071, 0.7071, 5.96e-08), (-0.5556, 0.8315, 0.0), (-0.3827, 0.9239, 0.0), (-0.1951, 0.9808, -5.96e-08), (-0.2398, -1.095, 0.0521), (-0.3753, -1.037, 0.07466), (-0.5449, -0.8839, 0.1084), (-0.6935, -0.7071, 0.1379), (-0.8155, -0.5556, 0.1622), (-0.9061, -0.3827, 0.1802), (-0.9619, -0.1951, 0.1913), (-0.9808, -2.831e-07, 0.1951), (-0.9619, 0.1951, 0.1913), (-0.9061, 0.3827, 0.1802), (-0.8155, 0.5556, 0.1622), (-0.6935, 0.7071, 0.1379), (-0.5449, 0.8315, 0.1084), (-0.3753, 0.9239, 0.07466), (-0.1913, 0.9808, 0.03806), (-0.2267, -1.093, 0.1026), (-0.3536, -1.037, 0.1464), (-0.5133, -0.8839, 0.2126), (-0.6533, -0.7071, 0.2706), (-0.7682, -0.5556, 0.3182), (-0.8536, -0.3827, 0.3536), (-0.9061, -0.1951, 0.3753), (-0.9239, -2.98e-07, 0.3827), (-0.9061, 0.1951, 0.3753), (-0.8536, 0.3827, 0.3536), (-0.7682, 0.5556, 0.3182), (-0.6533, 0.7071, 0.2706), (-0.5133, 0.8315, 0.2126), (-0.3536, 0.9239, 0.1464), (-0.1802, 0.9808, 0.07466), (-0.2085, -1.088, 0.1506), (-0.3182, -1.037, 0.2126), (-0.4619, -0.8839, 0.3087), (-0.5879, -0.7071, 0.3928), (-0.6913, -0.5556, 0.4619), (-0.7682, -0.3827, 0.5133), (-0.8155, -0.1951, 0.5449), (-0.8315, -2.98e-07, 0.5556), (-0.8155, 0.1951, 0.5449), (-0.7682, 0.3827, 0.5133), (-0.6913, 0.5556, 0.4619), (-0.5879, 0.7071, 0.3928), (-0.4619, 0.8315, 0.3087), (-0.3182, 0.9239, 0.2126), (-0.1622, 0.9808, 0.1084), (-0.1982, -1.077, 0.1957), (-0.2706, -1.037, 0.2706), (-0.3928, -0.8839, 0.3928), (-0.5, -0.7071, 0.5), (-0.5879, -0.5556, 0.5879), (-0.6533, -0.3827, 0.6533), (-0.6935, -0.1951, 0.6935), (-0.7071, -2.98e-07, 0.7071), (-0.6935, 0.1951, 0.6935), (-0.6533, 0.3827, 0.6533), (-0.5879, 0.5556, 0.5879), (-0.5, 0.7071, 0.5), (-0.3928, 0.8315, 0.3928), (-0.2706, 0.9239, 0.2706), (-0.1379, 0.9808, 0.1379), (-0.1529, -1.088, 0.2063), (-0.2126, -1.037, 0.3182), (-0.3087, -0.8839, 0.4619), (-0.3928, -0.7071, 0.5879), (-0.4619, -0.5556, 0.6913), (-0.5133, -0.3827, 0.7682), (-0.5449, -0.1951, 0.8155), (-0.5556, -2.98e-07, 0.8315), (-0.5449, 0.1951, 0.8155), (-0.5133, 0.3827, 0.7682), (-0.4619, 0.5556, 0.6913), (-0.3928, 0.7071, 0.5879), (-0.3087, 0.8315, 0.4619), (-0.2126, 0.9239, 0.3182), (-0.1084, 0.9808, 0.1622), (-0.1045, -1.092, 0.2245), (-0.1464, -1.037, 0.3536), (-0.2126, -0.8839, 0.5133), (-0.2706, -0.7071, 0.6533), (-0.3182, -0.5556, 0.7682), (-0.3536, -0.3827, 0.8536), (-0.3753, -0.1951, 0.9061), (-0.3827, -2.98e-07, 0.9239), (-0.3753, 0.1951, 0.9061), (-0.3536, 0.3827, 0.8536), (-0.3182, 0.5556, 0.7682), (-0.2706, 0.7071, 0.6533), (-0.2126, 0.8315, 0.5133), (-0.1464, 0.9239, 0.3536), (-0.07466, 0.9808, 0.1802), (-0.05334, -1.094, 0.2378), (-0.07466, -1.037, 0.3753), (-0.1084, -0.8839, 0.5449), (-0.1379, -0.7071, 0.6935), (-0.1622, -0.5556, 0.8155), (-0.1802, -0.3827, 0.9061), (-0.1913, -0.1951, 0.9619), (-0.1951, -2.98e-07, 0.9808), (-0.1913, 0.1951, 0.9619), (-0.1802, 0.3827, 0.9061), (-0.1622, 0.5556, 0.8155), (-0.1379, 0.7071, 0.6935), (-0.1084, 0.8315, 0.5449), (-0.07466, 0.9239, 0.3753), (-0.03806, 0.9808, 0.1913), (6.357e-08, 0.3827, 0.9239), (2.722e-07, 0.5556, 0.8315), (1.53e-07, 0.7071, 0.7071), (7.847e-08, 0.9239, 0.3827), (1.514e-08, 0.9808, 0.1951), (0.14, -1.114, 0.1385), (0.1491, -1.122, 0.09093), (0.1581, -1.125, 0.04609), (0.1613, -1.127, 0.0002258), (0.1581, -1.126, -0.04579), (0.1491, -1.124, -0.09101), (0.14, -1.117, -0.1389), (0.09285, -1.122, 0.1464), (0.09874, -1.132, 0.09537), (0.1051, -1.137, 0.04861), (0.1074, -1.139, 0.0009453), (0.1052, -1.138, -0.04698), (0.09883, -1.134, -0.09445), (0.093, -1.125, -0.1462), (0.04742, -1.125, 0.1546), (0.05099, -1.137, 0.1007), (0.05474, -1.144, 0.05163), (0.05614, -1.147, 0.001617), (0.05485, -1.145, -0.04875), (0.05119, -1.14, -0.09881), (0.04771, -1.128, -0.1537), (0.0002592, -1.126, 0.1576), (0.001195, -1.139, 0.1027), (0.002027, -1.146, 0.05274), (0.002385, -1.149, 0.001885), (0.002189, -1.148, -0.04936), (0.001497, -1.142, -0.1004), (0.000695, -1.13, -0.1564), (-0.04719, -1.125, 0.1546), (-0.04905, -1.138, 0.1007), (-0.05126, -1.144, 0.05165), (-0.05198, -1.147, 0.001655), (-0.05105, -1.146, -0.04869), (-0.04866, -1.14, -0.09877), (-0.04663, -1.129, -0.1537), (-0.09338, -1.122, 0.1464), (-0.098, -1.132, 0.09537), (-0.1032, -1.138, 0.04863), (-0.105, -1.14, 0.0009917), (-0.1029, -1.139, -0.04693), (-0.09757, -1.134, -0.09441), (-0.09275, -1.125, -0.1461), (-0.1413, -1.114, 0.1385), (-0.1496, -1.122, 0.09093), (-0.1579, -1.125, 0.04609), (-0.1607, -1.127, 0.0002441), (-0.1576, -1.126, -0.04577), (-0.1491, -1.124, -0.09102), (-0.1406, -1.116, -0.1389), (7.105e-15, -0.9602, 0.4691), (0.09152, -0.9602, 0.4601), (0.1795, -0.9602, 0.4334), (0.2606, -0.9602, 0.3901), (0.3317, -0.9602, 0.3317), (0.3901, -0.9602, 0.2606), (0.4334, -0.9602, 0.1795), (0.4601, -0.9602, 0.09152), (0.4691, -0.9602, -1.49e-07), (0.4601, -0.9602, -0.09152), (0.4334, -0.9602, -0.1795), (0.3901, -0.9602, -0.2606), (0.3317, -0.9602, -0.3317), (0.2606, -0.9602, -0.3901), (0.1795, -0.9602, -0.4334), (0.09152, -0.9602, -0.4601), (3.377e-08, -0.9602, -0.4691), (-0.09152, -0.9602, -0.4601), (-0.1795, -0.9602, -0.4334), (-0.2606, -0.9602, -0.3901), (-0.3317, -0.9602, -0.3317), (-0.3901, -0.9602, -0.2606), (-0.4334, -0.9602, -0.1795), (-0.4601, -0.9602, -0.09152), (-0.4691, -0.9602, -1.192e-07), (-0.4601, -0.9602, 0.09152), (-0.4334, -0.9602, 0.1795), (-0.3901, -0.9602, 0.2606), (-0.3317, -0.9602, 0.3317), (-0.2606, -0.9602, 0.3901), (-0.1795, -0.9602, 0.4334), (-0.09152, -0.9602, 0.4601), (7.105e-15, -0.8704, 0.5556), (0.1084, -0.8704, 0.5449), (0.2126, -0.8704, 0.5133), (0.3087, -0.8704, 0.4619), (0.3928, -0.8704, 0.3928), (0.4619, -0.8704, 0.3087), (0.5133, -0.8704, 0.2126), (0.5449, -0.8704, 0.1084), (0.5556, -0.8704, -1.192e-07), (0.5449, -0.8704, -0.1084), (0.5133, -0.8704, -0.2126), (0.4619, -0.8704, -0.3087), (0.3928, -0.8704, -0.3928), (0.3087, -0.8704, -0.4619), (0.2126, -0.8704, -0.5133), (0.1084, -0.8704, -0.5449), (2.632e-08, -0.8704, -0.5556), (-0.1084, -0.8704, -0.5449), (-0.2126, -0.8704, -0.5133), (-0.3087, -0.8704, -0.4619), (-0.3928, -0.8704, -0.3928), (-0.4619, -0.8704, -0.3087), (-0.5133, -0.8704, -0.2126), (-0.5449, -0.8704, -0.1084), (-0.5556, -0.8704, -1.192e-07), (-0.5449, -0.8704, 0.1084), (-0.5133, -0.8704, 0.2126), (-0.4619, -0.8704, 0.3087), (-0.3928, -0.8704, 0.3928), (-0.3087, -0.8704, 0.4619), (-0.2126, -0.8704, 0.5133), (-0.1084, -0.8704, 0.5449), (7.105e-15, -0.8704, 0.5556), (0.1084, -0.8704, 0.5449), (0.2126, -0.8704, 0.5133), (0.3087, -0.8704, 0.4619), (0.3928, -0.8704, 0.3928), (0.4619, -0.8704, 0.3087), (0.5133, -0.8704, 0.2126), (0.5449, -0.8704, 0.1084), (0.5556, -0.8704, -1.192e-07), (0.5449, -0.8704, -0.1084), (0.5133, -0.8704, -0.2126), (0.4619, -0.8704, -0.3087), (0.3928, -0.8704, -0.3928), (0.3087, -0.8704, -0.4619), (0.2126, -0.8704, -0.5133), (0.1084, -0.8704, -0.5449), (2.632e-08, -0.8704, -0.5556), (-0.1084, -0.8704, -0.5449), (-0.2126, -0.8704, -0.5133), (-0.3087, -0.8704, -0.4619), (-0.3928, -0.8704, -0.3928), (-0.4619, -0.8704, -0.3087), (-0.5133, -0.8704, -0.2126), (-0.5449, -0.8704, -0.1084), (-0.5556, -0.8704, -1.192e-07), (-0.5449, -0.8704, 0.1084), (-0.5133, -0.8704, 0.2126), (-0.4619, -0.8704, 0.3087), (-0.3928, -0.8704, 0.3928), (-0.3087, -0.8704, 0.4619), (-0.2126, -0.8704, 0.5133), (-0.1084, -0.8704, 0.5449), (2.631e-08, -0.7937, 0.3752), (0.07319, -0.7937, 0.368), (0.1436, -0.7937, 0.3466), (0.2084, -0.7937, 0.3119), (0.2653, -0.7937, 0.2653), (0.3119, -0.7937, 0.2084), (0.3466, -0.7937, 0.1436), (0.368, -0.7937, 0.07319), (0.3752, -0.7937, -1.192e-07), (0.368, -0.7937, -0.07319), (0.3466, -0.7937, -0.1436), (0.3119, -0.7937, -0.2084), (0.2653, -0.7937, -0.2653), (0.2084, -0.7937, -0.3119), (0.1436, -0.7937, -0.3466), (0.07319, -0.7937, -0.368), (4.408e-08, -0.7937, -0.3752), (-0.07319, -0.7937, -0.368), (-0.1436, -0.7937, -0.3466), (-0.2084, -0.7937, -0.3119), (-0.2653, -0.7937, -0.2653), (-0.3119, -0.7937, -0.2084), (-0.3466, -0.7937, -0.1436), (-0.368, -0.7937, -0.07319), (-0.3752, -0.7937, -1.192e-07), (-0.368, -0.7937, 0.07319), (-0.3466, -0.7937, 0.1436), (-0.3119, -0.7937, 0.2084), (-0.2653, -0.7937, 0.2653), (-0.2084, -0.7937, 0.3119), (-0.1436, -0.7937, 0.3466), (-0.07319, -0.7937, 0.368), (7.118e-08, -0.7207, 0.1173), (0.02288, -0.7207, 0.115), (0.04488, -0.7207, 0.1083), (0.06515, -0.7207, 0.09751), (0.08293, -0.7207, 0.08293), (0.09751, -0.7207, 0.06515), (0.1083, -0.7207, 0.04488), (0.115, -0.7207, 0.02288), (0.1173, -0.7207, -1.403e-07), (0.115, -0.7207, -0.02288), (0.1083, -0.7207, -0.04488), (0.09751, -0.7207, -0.06515), (0.08293, -0.7207, -0.08293), (0.06515, -0.7207, -0.09751), (0.04488, -0.7207, -0.1083), (0.02288, -0.7207, -0.115), (7.674e-08, -0.7207, -0.1173), (-0.02288, -0.7207, -0.115), (-0.04488, -0.7207, -0.1083), (-0.06515, -0.7207, -0.09751), (-0.08293, -0.7207, -0.08293), (-0.09751, -0.7207, -0.06515), (-0.1083, -0.7207, -0.04488), (-0.115, -0.7207, -0.02288), (-0.1173, -0.7207, -1.403e-07), (-0.115, -0.7207, 0.02288), (-0.1083, -0.7207, 0.04488), (-0.09751, -0.7207, 0.06515), (-0.08293, -0.7207, 0.08293), (-0.06515, -0.7207, 0.09751), (-0.04488, -0.7207, 0.1083), (-0.02288, -0.7207, 0.115), (1.005e-07, -0.7207, -1.439e-07)], [], [(6, 5, 15, 16), (480, 479, 23, 24), (7, 6, 16, 17), (205, 480, 24), (8, 7, 17, 18), (1, 0, 10, 11), (476, 8, 18, 19), (530, 1, 11, 531), (477, 476, 19, 20), (478, 477, 20, 21), (4, 3, 13, 14), (9, 478, 21, 22), (5, 4, 14, 15), (479, 9, 22, 23), (22, 21, 36, 37), (15, 14, 29, 30), (23, 22, 37, 38), (16, 15, 30, 31), (24, 23, 38, 39), (17, 16, 31, 32), (205, 24, 39), (18, 17, 32, 33), (11, 10, 25, 26), (19, 18, 33, 34), (531, 11, 26, 532), (20, 19, 34, 35), (3, 2, 12, 13), (21, 20, 35, 36), (14, 13, 28, 29), (34, 33, 48, 49), (532, 26, 41, 533), (35, 34, 49, 50), (13, 12, 27, 28), (36, 35, 50, 51), (29, 28, 43, 44), (37, 36, 51, 52), (30, 29, 44, 45), (38, 37, 52, 53), (31, 30, 45, 46), (39, 38, 53, 54), (32, 31, 46, 47), (205, 39, 54), (33, 32, 47, 48), (26, 25, 40, 41), (53, 52, 67, 68), (46, 45, 60, 61), (54, 53, 68, 69), (47, 46, 61, 62), (205, 54, 69), (48, 47, 62, 63), (41, 40, 55, 56), (49, 48, 63, 64), (533, 41, 56, 534), (50, 49, 64, 65), (28, 27, 42, 43), (51, 50, 65, 66), (44, 43, 58, 59), (52, 51, 66, 67), (45, 44, 59, 60), (534, 56, 71, 535), (65, 64, 79, 80), (43, 42, 57, 58), (66, 65, 80, 81), (59, 58, 73, 74), (67, 66, 81, 82), (60, 59, 74, 75), (68, 67, 82, 83), (61, 60, 75, 76), (69, 68, 83, 84), (62, 61, 76, 77), (205, 69, 84), (63, 62, 77, 78), (56, 55, 70, 71), (64, 63, 78, 79), (76, 75, 90, 91), (84, 83, 98, 99), (77, 76, 91, 92), (205, 84, 99), (78, 77, 92, 93), (71, 70, 85, 86), (79, 78, 93, 94), (535, 71, 86, 536), (80, 79, 94, 95), (58, 57, 72, 73), (81, 80, 95, 96), (74, 73, 88, 89), (82, 81, 96, 97), (75, 74, 89, 90), (83, 82, 97, 98), (95, 94, 109, 110), (73, 72, 87, 88), (96, 95, 110, 111), (89, 88, 103, 104), (97, 96, 111, 112), (90, 89, 104, 105), (98, 97, 112, 113), (91, 90, 105, 106), (99, 98, 113, 114), (92, 91, 106, 107), (205, 99, 114), (93, 92, 107, 108), (86, 85, 100, 101), (94, 93, 108, 109), (536, 86, 101, 537), (114, 113, 128, 129), (107, 106, 121, 122), (205, 114, 129), (108, 107, 122, 123), (101, 100, 115, 116), (109, 108, 123, 124), (537, 101, 116, 538), (110, 109, 124, 125), (88, 87, 102, 103), (111, 110, 125, 126), (104, 103, 118, 119), (112, 111, 126, 127), (105, 104, 119, 120), (113, 112, 127, 128), (106, 105, 120, 121), (103, 102, 117, 118), (126, 125, 140, 141), (119, 118, 133, 134), (127, 126, 141, 142), (120, 119, 134, 135), (128, 127, 142, 143), (121, 120, 135, 136), (129, 128, 143, 144), (122, 121, 136, 137), (205, 129, 144), (123, 122, 137, 138), (116, 115, 130, 131), (124, 123, 138, 139), (538, 116, 131, 539), (125, 124, 139, 140), (137, 136, 151, 152), (205, 144, 159), (138, 137, 152, 153), (131, 130, 145, 146), (139, 138, 153, 154), (539, 131, 146, 540), (140, 139, 154, 155), (118, 117, 132, 133), (141, 140, 155, 156), (134, 133, 148, 149), (142, 141, 156, 157), (135, 134, 149, 150), (143, 142, 157, 158), (136, 135, 150, 151), (144, 143, 158, 159), (156, 155, 170, 171), (149, 148, 163, 164), (157, 156, 171, 172), (150, 149, 164, 165), (158, 157, 172, 173), (151, 150, 165, 166), (159, 158, 173, 174), (152, 151, 166, 167), (205, 159, 174), (153, 152, 167, 168), (146, 145, 160, 161), (154, 153, 168, 169), (540, 146, 161, 541), (155, 154, 169, 170), (133, 132, 147, 148), (205, 174, 189), (168, 167, 182, 183), (161, 160, 175, 176), (169, 168, 183, 184), (541, 161, 176, 542), (170, 169, 184, 185), (148, 147, 162, 163), (171, 170, 185, 186), (164, 163, 178, 179), (172, 171, 186, 187), (165, 164, 179, 180), (173, 172, 187, 188), (166, 165, 180, 181), (174, 173, 188, 189), (167, 166, 181, 182), (187, 186, 201, 202), (180, 179, 194, 195), (188, 187, 202, 203), (181, 180, 195, 196), (189, 188, 203, 204), (182, 181, 196, 197), (205, 189, 204), (183, 182, 197, 198), (176, 175, 190, 191), (184, 183, 198, 199), (542, 176, 191, 543), (185, 184, 199, 200), (163, 162, 177, 178), (186, 185, 200, 201), (179, 178, 193, 194), (191, 190, 206, 207), (199, 198, 214, 215), (543, 191, 207, 544), (200, 199, 215, 216), (178, 177, 192, 193), (201, 200, 216, 217), (194, 193, 209, 210), (202, 201, 217, 218), (195, 194, 210, 211), (203, 202, 218, 219), (196, 195, 211, 212), (204, 203, 219, 220), (197, 196, 212, 213), (205, 204, 220), (198, 197, 213, 214), (211, 210, 225, 226), (219, 218, 233, 234), (212, 211, 226, 227), (220, 219, 234, 235), (213, 212, 227, 228), (205, 220, 235), (214, 213, 228, 229), (207, 206, 221, 222), (215, 214, 229, 230), (544, 207, 222, 545), (216, 215, 230, 231), (193, 192, 208, 209), (217, 216, 231, 232), (210, 209, 224, 225), (218, 217, 232, 233), (230, 229, 244, 245), (545, 222, 237, 546), (231, 230, 245, 246), (209, 208, 223, 224), (232, 231, 246, 247), (225, 224, 239, 240), (233, 232, 247, 248), (226, 225, 240, 241), (234, 233, 248, 249), (227, 226, 241, 242), (235, 234, 249, 250), (228, 227, 242, 243), (205, 235, 250), (229, 228, 243, 244), (222, 221, 236, 237), (249, 248, 263, 264), (242, 241, 256, 257), (250, 249, 264, 265), (243, 242, 257, 258), (205, 250, 265), (244, 243, 258, 259), (237, 236, 251, 252), (245, 244, 259, 260), (546, 237, 252, 547), (246, 245, 260, 261), (224, 223, 238, 239), (247, 246, 261, 262), (240, 239, 254, 255), (248, 247, 262, 263), (241, 240, 255, 256), (547, 252, 267, 548), (261, 260, 275, 276), (239, 238, 253, 254), (262, 261, 276, 277), (255, 254, 269, 270), (263, 262, 277, 278), (256, 255, 270, 271), (264, 263, 278, 279), (257, 256, 271, 272), (265, 264, 279, 280), (258, 257, 272, 273), (205, 265, 280), (259, 258, 273, 274), (252, 251, 266, 267), (260, 259, 274, 275), (272, 271, 286, 287), (280, 279, 294, 295), (273, 272, 287, 288), (205, 280, 295), (274, 273, 288, 289), (267, 266, 281, 282), (275, 274, 289, 290), (548, 267, 282, 549), (276, 275, 290, 291), (254, 253, 268, 269), (277, 276, 291, 292), (270, 269, 284, 285), (278, 277, 292, 293), (271, 270, 285, 286), (279, 278, 293, 294), (291, 290, 305, 306), (269, 268, 283, 284), (292, 291, 306, 307), (285, 284, 299, 300), (293, 292, 307, 308), (286, 285, 300, 301), (294, 293, 308, 309), (287, 286, 301, 302), (295, 294, 309, 310), (288, 287, 302, 303), (205, 295, 310), (289, 288, 303, 304), (282, 281, 296, 297), (290, 289, 304, 305), (549, 282, 297, 550), (310, 309, 324, 325), (303, 302, 317, 318), (205, 310, 325), (304, 303, 318, 319), (297, 296, 311, 312), (305, 304, 319, 320), (550, 297, 312, 551), (306, 305, 320, 321), (284, 283, 298, 299), (307, 306, 321, 322), (300, 299, 314, 315), (308, 307, 322, 323), (301, 300, 315, 316), (309, 308, 323, 324), (302, 301, 316, 317), (322, 321, 336, 337), (315, 314, 329, 330), (323, 322, 337, 338), (316, 315, 330, 331), (324, 323, 338, 339), (317, 316, 331, 332), (325, 324, 339, 340), (318, 317, 332, 333), (205, 325, 340), (319, 318, 333, 334), (312, 311, 326, 327), (320, 319, 334, 335), (551, 312, 327, 552), (321, 320, 335, 336), (299, 298, 313, 314), (205, 340, 355), (334, 333, 348, 349), (327, 326, 341, 342), (335, 334, 349, 350), (552, 327, 342, 553), (336, 335, 350, 351), (314, 313, 328, 329), (337, 336, 351, 352), (330, 329, 344, 345), (338, 337, 352, 353), (331, 330, 345, 346), (339, 338, 353, 354), (332, 331, 346, 347), (340, 339, 354, 355), (333, 332, 347, 348), (345, 344, 359, 360), (353, 352, 367, 368), (346, 345, 360, 361), (354, 353, 368, 369), (347, 346, 361, 362), (355, 354, 369, 370), (348, 347, 362, 363), (205, 355, 370), (349, 348, 363, 364), (342, 341, 356, 357), (350, 349, 364, 365), (553, 342, 357, 554), (351, 350, 365, 366), (329, 328, 343, 344), (352, 351, 366, 367), (364, 363, 378, 379), (357, 356, 371, 372), (365, 364, 379, 380), (554, 357, 372, 555), (366, 365, 380, 381), (344, 343, 358, 359), (367, 366, 381, 382), (360, 359, 374, 375), (368, 367, 382, 383), (361, 360, 375, 376), (369, 368, 383, 384), (362, 361, 376, 377), (370, 369, 384, 385), (363, 362, 377, 378), (205, 370, 385), (383, 382, 397, 398), (376, 375, 390, 391), (384, 383, 398, 399), (377, 376, 391, 392), (385, 384, 399, 400), (378, 377, 392, 393), (205, 385, 400), (379, 378, 393, 394), (372, 371, 386, 387), (380, 379, 394, 395), (555, 372, 387, 556), (381, 380, 395, 396), (359, 358, 373, 374), (382, 381, 396, 397), (375, 374, 389, 390), (387, 386, 401, 402), (395, 394, 409, 410), (556, 387, 402, 557), (396, 395, 410, 411), (374, 373, 388, 389), (397, 396, 411, 412), (390, 389, 404, 405), (398, 397, 412, 413), (391, 390, 405, 406), (399, 398, 413, 414), (392, 391, 406, 407), (400, 399, 414, 415), (393, 392, 407, 408), (205, 400, 415), (394, 393, 408, 409), (406, 405, 420, 421), (414, 413, 428, 429), (407, 406, 421, 422), (415, 414, 429, 430), (408, 407, 422, 423), (205, 415, 430), (409, 408, 423, 424), (402, 401, 416, 417), (410, 409, 424, 425), (557, 402, 417, 558), (411, 410, 425, 426), (389, 388, 403, 404), (412, 411, 426, 427), (405, 404, 419, 420), (413, 412, 427, 428), (425, 424, 439, 440), (558, 417, 432, 559), (426, 425, 440, 441), (404, 403, 418, 419), (427, 426, 441, 442), (420, 419, 434, 435), (428, 427, 442, 443), (421, 420, 435, 436), (429, 428, 443, 444), (422, 421, 436, 437), (430, 429, 444, 445), (423, 422, 437, 438), (205, 430, 445), (424, 423, 438, 439), (417, 416, 431, 432), (444, 443, 458, 459), (437, 436, 451, 452), (445, 444, 459, 460), (438, 437, 452, 453), (205, 445, 460), (439, 438, 453, 454), (432, 431, 446, 447), (440, 439, 454, 455), (559, 432, 447, 560), (441, 440, 455, 456), (419, 418, 433, 434), (442, 441, 456, 457), (435, 434, 449, 450), (443, 442, 457, 458), (436, 435, 450, 451), (456, 455, 470, 471), (434, 433, 448, 449), (457, 456, 471, 472), (450, 449, 464, 465), (458, 457, 472, 473), (451, 450, 465, 466), (459, 458, 473, 474), (452, 451, 466, 467), (460, 459, 474, 475), (453, 452, 467, 468), (205, 460, 475), (454, 453, 468, 469), (447, 446, 461, 462), (455, 454, 469, 470), (560, 447, 462, 561), (475, 474, 479, 480), (468, 467, 6, 7), (205, 475, 480), (469, 468, 7, 8), (462, 461, 0, 1), (470, 469, 8, 476), (561, 462, 1, 530), (471, 470, 476, 477), (449, 448, 463, 464), (472, 471, 477, 478), (465, 464, 3, 4), (473, 472, 478, 9), (466, 465, 4, 5), (474, 473, 9, 479), (467, 466, 5, 6), (55, 40, 481, 70), (40, 25, 488, 481), (25, 10, 495, 488), (10, 0, 502, 495), (0, 461, 509, 502), (461, 446, 516, 509), (446, 431, 523, 516), (431, 416, 401, 523), (70, 481, 482, 85), (481, 488, 489, 482), (488, 495, 496, 489), (495, 502, 503, 496), (502, 509, 510, 503), (509, 516, 517, 510), (516, 523, 524, 517), (523, 401, 386, 524), (85, 482, 483, 100), (482, 489, 490, 483), (489, 496, 497, 490), (496, 503, 504, 497), (503, 510, 511, 504), (510, 517, 518, 511), (517, 524, 525, 518), (524, 386, 371, 525), (100, 483, 484, 115), (483, 490, 491, 484), (490, 497, 498, 491), (497, 504, 505, 498), (504, 511, 512, 505), (511, 518, 519, 512), (518, 525, 526, 519), (525, 371, 356, 526), (115, 484, 485, 130), (484, 491, 492, 485), (491, 498, 499, 492), (498, 505, 506, 499), (505, 512, 513, 506), (512, 519, 520, 513), (519, 526, 527, 520), (526, 356, 341, 527), (130, 485, 486, 145), (485, 492, 493, 486), (492, 499, 500, 493), (499, 506, 507, 500), (506, 513, 514, 507), (513, 520, 521, 514), (520, 527, 528, 521), (527, 341, 326, 528), (145, 486, 487, 160), (486, 493, 494, 487), (493, 500, 501, 494), (500, 507, 508, 501), (507, 514, 515, 508), (514, 521, 522, 515), (521, 528, 529, 522), (528, 326, 311, 529), (160, 487, 190, 175), (487, 494, 206, 190), (494, 501, 221, 206), (501, 508, 236, 221), (508, 515, 251, 236), (515, 522, 266, 251), (522, 529, 281, 266), (529, 311, 296, 281), (463, 561, 530, 2), (448, 560, 561, 463), (433, 559, 560, 448), (418, 558, 559, 433), (403, 557, 558, 418), (388, 556, 557, 403), (373, 555, 556, 388), (358, 554, 555, 373), (343, 553, 554, 358), (328, 552, 553, 343), (313, 551, 552, 328), (298, 550, 551, 313), (283, 549, 550, 298), (268, 548, 549, 283), (253, 547, 548, 268), (238, 546, 547, 253), (223, 545, 546, 238), (208, 544, 545, 223), (192, 543, 544, 208), (177, 542, 543, 192), (162, 541, 542, 177), (147, 540, 541, 162), (132, 539, 540, 147), (117, 538, 539, 132), (102, 537, 538, 117), (87, 536, 537, 102), (72, 535, 536, 87), (57, 534, 535, 72), (42, 533, 534, 57), (27, 532, 533, 42), (12, 531, 532, 27), (2, 530, 531, 12), (578, 579, 611, 610), (591, 592, 624, 623), (564, 565, 597, 596), (577, 578, 610, 609), (590, 591, 623, 622), (563, 564, 596, 595), (576, 577, 609, 608), (589, 590, 622, 621), (562, 563, 595, 594), (575, 576, 608, 607), (588, 589, 621, 620), (574, 575, 607, 606), (587, 588, 620, 619), (573, 574, 606, 605), (586, 587, 619, 618), (572, 573, 605, 604), (585, 586, 618, 617), (571, 572, 604, 603), (584, 585, 617, 616), (570, 571, 603, 602), (583, 584, 616, 615), (569, 570, 602, 601), (582, 583, 615, 614), (568, 569, 601, 600), (581, 582, 614, 613), (567, 568, 600, 599), (580, 581, 613, 612), (593, 562, 594, 625), (566, 567, 599, 598), (579, 580, 612, 611), (592, 593, 625, 624), (565, 566, 598, 597), (602, 603, 635, 634), (615, 616, 648, 647), (601, 602, 634, 633), (614, 615, 647, 646), (600, 601, 633, 632), (613, 614, 646, 645), (599, 600, 632, 631), (612, 613, 645, 644), (625, 594, 626, 657), (598, 599, 631, 630), (611, 612, 644, 643), (624, 625, 657, 656), (597, 598, 630, 629), (610, 611, 643, 642), (623, 624, 656, 655), (596, 597, 629, 628), (609, 610, 642, 641), (622, 623, 655, 654), (595, 596, 628, 627), (608, 609, 641, 640), (621, 622, 654, 653), (594, 595, 627, 626), (607, 608, 640, 639), (620, 621, 653, 652), (606, 607, 639, 638), (619, 620, 652, 651), (605, 606, 638, 637), (618, 619, 651, 650), (604, 605, 637, 636), (617, 618, 650, 649), (603, 604, 636, 635), (616, 617, 649, 648), (631, 632, 664, 663), (644, 645, 677, 676), (657, 626, 658, 689), (630, 631, 663, 662), (643, 644, 676, 675), (656, 657, 689, 688), (629, 630, 662, 661), (642, 643, 675, 674), (655, 656, 688, 687), (628, 629, 661, 660), (641, 642, 674, 673), (654, 655, 687, 686), (627, 628, 660, 659), (640, 641, 673, 672), (653, 654, 686, 685), (626, 627, 659, 658), (639, 640, 672, 671), (652, 653, 685, 684), (638, 639, 671, 670), (651, 652, 684, 683), (637, 638, 670, 669), (650, 651, 683, 682), (636, 637, 669, 668), (649, 650, 682, 681), (635, 636, 668, 667), (648, 649, 681, 680), (634, 635, 667, 666), (647, 648, 680, 679), (633, 634, 666, 665), (646, 647, 679, 678), (632, 633, 665, 664), (645, 646, 678, 677), (660, 661, 690), (673, 674, 690), (686, 687, 690), (659, 660, 690), (672, 673, 690), (685, 686, 690), (658, 659, 690), (671, 672, 690), (684, 685, 690), (670, 671, 690), (683, 684, 690), (669, 670, 690), (682, 683, 690), (668, 669, 690), (681, 682, 690), (667, 668, 690), (680, 681, 690), (666, 667, 690), (679, 680, 690), (665, 666, 690), (678, 679, 690), (664, 665, 690), (677, 678, 690), (663, 664, 690), (676, 677, 690), (689, 658, 690), (662, 663, 690), (675, 676, 690), (688, 689, 690), (661, 662, 690), (674, 675, 690), (687, 688, 690), (464, 463, 2, 3)])
me_sphere.polygons.foreach_set('use_smooth', [True] * 704)
me_sphere.polygons.foreach_set('material_index', [0, 0, 0, 0, 0, 0, 0, 0, 0, 0, 0, 0, 0, 0, 0, 0, 0, 0, 0, 0, 0, 0, 0, 0, 0, 0, 0, 0, 0, 0, 0, 0, 0, 0, 0, 0, 0, 0, 0, 0, 0, 0, 0, 0, 0, 0, 0, 0, 0, 0, 0, 0, 0, 0, 0, 0, 0, 0, 0, 0, 0, 0, 0, 0, 0, 0, 0, 0, 0, 0, 0, 0, 0, 0, 0, 0, 0, 0, 0, 0, 0, 0, 0, 0, 0, 0, 0, 0, 0, 0, 0, 0, 0, 0, 0, 0, 0, 0, 0, 0, 0, 0, 0, 0, 0, 0, 0, 0, 0, 0, 0, 0, 0, 0, 0, 0, 0, 0, 0, 0, 0, 0, 0, 0, 0, 0, 0, 0, 0, 0, 0, 0, 0, 0, 0, 0, 0, 0, 0, 0, 0, 0, 0, 0, 0, 0, 0, 0, 0, 0, 0, 0, 0, 0, 0, 0, 0, 0, 0, 0, 0, 0, 0, 0, 0, 0, 0, 0, 0, 0, 0, 0, 0, 0, 0, 0, 0, 0, 0, 0, 0, 0, 0, 0, 0, 0, 0, 0, 0, 0, 0, 0, 0, 0, 0, 0, 0, 0, 0, 0, 0, 0, 0, 0, 0, 0, 0, 0, 0, 0, 0, 0, 0, 0, 0, 0, 0, 0, 0, 0, 0, 0, 0, 0, 0, 0, 0, 0, 0, 0, 0, 0, 0, 0, 0, 0, 0, 0, 0, 0, 0, 0, 0, 0, 0, 0, 0, 0, 0, 0, 0, 0, 0, 0, 0, 0, 0, 0, 0, 0, 0, 0, 0, 0, 0, 0, 0, 0, 0, 0, 0, 0, 0, 0, 0, 0, 0, 0, 0, 0, 0, 0, 0, 0, 0, 0, 0, 0, 0, 0, 0, 0, 0, 0, 0, 0, 0, 0, 0, 0, 0, 0, 0, 0, 0, 0, 0, 0, 0, 0, 0, 0, 0, 0, 0, 0, 0, 0, 0, 0, 0, 0, 0, 0, 0, 0, 0, 0, 0, 0, 0, 0, 0, 0, 0, 0, 0, 0, 0, 0, 0, 0, 0, 0, 0, 0, 0, 0, 0, 0, 0, 0, 0, 0, 0, 0, 0, 0, 0, 0, 0, 0, 0, 0, 0, 0, 0, 0, 0, 0, 0, 0, 0, 0, 0, 0, 0, 0, 0, 0, 0, 0, 0, 0, 0, 0, 0, 0, 0, 0, 0, 0, 0, 0, 0, 0, 0, 0, 0, 0, 0, 0, 0, 0, 0, 0, 0, 0, 0, 0, 0, 0, 0, 0, 0, 0, 0, 0, 0, 0, 0, 0, 0, 0, 0, 0, 0, 0, 0, 0, 0, 0, 0, 0, 0, 0, 0, 0, 0, 0, 0, 0, 0, 0, 0, 0, 0, 0, 0, 0, 0, 0, 0, 0, 0, 0, 0, 0, 0, 0, 0, 0, 0, 0, 0, 0, 0, 0, 0, 0, 0, 0, 0, 0, 0, 0, 0, 0, 0, 0, 0, 0, 0, 0, 0, 0, 0, 0, 0, 0, 0, 0, 0, 0, 0, 0, 0, 0, 0, 0, 0, 0, 0, 0, 0, 0, 0, 0, 0, 0, 0, 0, 0, 0, 0, 0, 0, 0, 0, 0, 0, 0, 0, 0, 0, 0, 0, 0, 0, 0, 0, 0, 0, 0, 0, 0, 0, 0, 0, 0, 0, 0, 0, 0, 0, 0, 0, 0, 0, 0, 0, 0, 0, 0, 0, 0, 0, 0, 0, 0, 0, 0, 0, 0, 0, 0, 0, 0, 0, 0, 0, 0, 0, 0, 0, 1, 1, 1, 1, 1, 1, 1, 1, 1, 1, 1, 1, 1, 1, 1, 1, 1, 1, 1, 1, 1, 1, 1, 1, 1, 1, 1, 1, 1, 1, 1, 1, 1, 1, 1, 1, 1, 1, 1, 1, 1, 1, 1, 1, 1, 1, 1, 1, 1, 1, 1, 1, 1, 1, 1, 1, 1, 1, 1, 1, 1, 1, 1, 1, 1, 1, 1, 1, 1, 1, 1, 1, 1, 1, 1, 1, 1, 1, 1, 1, 1, 1, 1, 1, 1, 1, 1, 1, 1, 1, 1, 1, 1, 1, 1, 1, 1, 1, 1, 1, 1, 1, 1, 1, 1, 1, 1, 1, 1, 1, 1, 1, 1, 1, 1, 1, 1, 1, 1, 1, 1, 1, 1, 1, 1, 1, 1, 1, 0])
_uv = me_sphere.uv_layers.new(name='UVMap')
_uv.uv.foreach_set('vector', [0.75, 0.5625, 0.75, 0.625, 0.7188, 0.625, 0.7188, 0.5625, 0.75, 0.0625, 0.75, 0.125, 0.7188, 0.125, 0.7187, 0.0625, 0.75, 0.5, 0.75, 0.5625, 0.7188, 0.5625, 0.7188, 0.5, 0.7344, 0.0, 0.75, 0.0625, 0.7187, 0.0625, 0.75, 0.4375, 0.75, 0.5, 0.7188, 0.5, 0.7188, 0.4375, 0.75, 0.875, 0.75, 0.9375, 0.7187, 0.9375, 0.7188, 0.875, 0.75, 0.375, 0.75, 0.4375, 0.7188, 0.4375, 0.7188, 0.375, 0.75, 0.8438, 0.75, 0.875, 0.7188, 0.875, 0.7188, 0.8438, 0.75, 0.3125, 0.75, 0.375, 0.7188, 0.375, 0.7188, 0.3125, 0.75, 0.25, 0.75, 0.3125, 0.7188, 0.3125, 0.7188, 0.25, 0.75, 0.6875, 0.75, 0.75, 0.7188, 0.75, 0.7188, 0.6875, 0.75, 0.1875, 0.75, 0.25, 0.7188, 0.25, 0.7188, 0.1875, 0.75, 0.625, 0.75, 0.6875, 0.7188, 0.6875, 0.7188, 0.625, 0.75, 0.125, 0.75, 0.1875, 0.7188, 0.1875, 0.7188, 0.125, 0.7188, 0.1875, 0.7188, 0.25, 0.6875, 0.25, 0.6875, 0.1875, 0.7188, 0.625, 0.7188, 0.6875, 0.6875, 0.6875, 0.6875, 0.625, 0.7188, 0.125, 0.7188, 0.1875, 0.6875, 0.1875, 0.6875, 0.125, 0.7188, 0.5625, 0.7188, 0.625, 0.6875, 0.625, 0.6875, 0.5625, 0.7187, 0.0625, 0.7188, 0.125, 0.6875, 0.125, 0.6875, 0.0625, 0.7188, 0.5, 0.7188, 0.5625, 0.6875, 0.5625, 0.6875, 0.5, 0.7031, 0.0, 0.7187, 0.0625, 0.6875, 0.0625, 0.7188, 0.4375, 0.7188, 0.5, 0.6875, 0.5, 0.6875, 0.4375, 0.7188, 0.875, 0.7187, 0.9375, 0.6875, 0.9375, 0.6875, 0.875, 0.7188, 0.375, 0.7188, 0.4375, 0.6875, 0.4375, 0.6875, 0.375, 0.7188, 0.8438, 0.7188, 0.875, 0.6875, 0.875, 0.6875, 0.8438, 0.7188, 0.3125, 0.7188, 0.375, 0.6875, 0.375, 0.6875, 0.3125, 0.75, 0.75, 0.75, 0.8125, 0.7188, 0.8125, 0.7188, 0.75, 0.7188, 0.25, 0.7188, 0.3125, 0.6875, 0.3125, 0.6875, 0.25, 0.7188, 0.6875, 0.7188, 0.75, 0.6875, 0.75, 0.6875, 0.6875, 0.6875, 0.375, 0.6875, 0.4375, 0.6562, 0.4375, 0.6562, 0.375, 0.6875, 0.8438, 0.6875, 0.875, 0.6562, 0.875, 0.6562, 0.8438, 0.6875, 0.3125, 0.6875, 0.375, 0.6562, 0.375, 0.6562, 0.3125, 0.7188, 0.75, 0.7188, 0.8125, 0.6875, 0.8125, 0.6875, 0.75, 0.6875, 0.25, 0.6875, 0.3125, 0.6562, 0.3125, 0.6562, 0.25, 0.6875, 0.6875, 0.6875, 0.75, 0.6562, 0.75, 0.6562, 0.6875, 0.6875, 0.1875, 0.6875, 0.25, 0.6562, 0.25, 0.6562, 0.1875, 0.6875, 0.625, 0.6875, 0.6875, 0.6562, 0.6875, 0.6562, 0.625, 0.6875, 0.125, 0.6875, 0.1875, 0.6562, 0.1875, 0.6562, 0.125, 0.6875, 0.5625, 0.6875, 0.625, 0.6562, 0.625, 0.6562, 0.5625, 0.6875, 0.0625, 0.6875, 0.125, 0.6562, 0.125, 0.6562, 0.0625, 0.6875, 0.5, 0.6875, 0.5625, 0.6562, 0.5625, 0.6562, 0.5, 0.6719, 0.0, 0.6875, 0.0625, 0.6562, 0.0625, 0.6875, 0.4375, 0.6875, 0.5, 0.6562, 0.5, 0.6562, 0.4375, 0.6875, 0.875, 0.6875, 0.9375, 0.6562, 0.9375, 0.6562, 0.875, 0.6562, 0.125, 0.6562, 0.1875, 0.625, 0.1875, 0.625, 0.125, 0.6562, 0.5625, 0.6562, 0.625, 0.625, 0.625, 0.625, 0.5625, 0.6562, 0.0625, 0.6562, 0.125, 0.625, 0.125, 0.625, 0.0625, 0.6562, 0.5, 0.6562, 0.5625, 0.625, 0.5625, 0.625, 0.5, 0.6406, 0.0, 0.6562, 0.0625, 0.625, 0.0625, 0.6562, 0.4375, 0.6562, 0.5, 0.625, 0.5, 0.625, 0.4375, 0.6562, 0.875, 0.6562, 0.9375, 0.625, 0.9375, 0.625, 0.875, 0.6562, 0.375, 0.6562, 0.4375, 0.625, 0.4375, 0.625, 0.375, 0.6562, 0.8438, 0.6562, 0.875, 0.625, 0.875, 0.625, 0.8437, 0.6562, 0.3125, 0.6562, 0.375, 0.625, 0.375, 0.625, 0.3125, 0.6875, 0.75, 0.6875, 0.8125, 0.6562, 0.8125, 0.6562, 0.75, 0.6562, 0.25, 0.6562, 0.3125, 0.625, 0.3125, 0.625, 0.25, 0.6562, 0.6875, 0.6562, 0.75, 0.625, 0.75, 0.625, 0.6875, 0.6562, 0.1875, 0.6562, 0.25, 0.625, 0.25, 0.625, 0.1875, 0.6562, 0.625, 0.6562, 0.6875, 0.625, 0.6875, 0.625, 0.625, 0.625, 0.8437, 0.625, 0.875, 0.5937, 0.875, 0.5937, 0.8438, 0.625, 0.3125, 0.625, 0.375, 0.5938, 0.375, 0.5937, 0.3125, 0.6562, 0.75, 0.6562, 0.8125, 0.625, 0.8125, 0.625, 0.75, 0.625, 0.25, 0.625, 0.3125, 0.5937, 0.3125, 0.5937, 0.25, 0.625, 0.6875, 0.625, 0.75, 0.5937, 0.75, 0.5937, 0.6875, 0.625, 0.1875, 0.625, 0.25, 0.5937, 0.25, 0.5937, 0.1875, 0.625, 0.625, 0.625, 0.6875, 0.5937, 0.6875, 0.5937, 0.625, 0.625, 0.125, 0.625, 0.1875, 0.5937, 0.1875, 0.5937, 0.125, 0.625, 0.5625, 0.625, 0.625, 0.5937, 0.625, 0.5937, 0.5625, 0.625, 0.0625, 0.625, 0.125, 0.5937, 0.125, 0.5937, 0.0625, 0.625, 0.5, 0.625, 0.5625, 0.5937, 0.5625, 0.5937, 0.5, 0.6094, 0.0, 0.625, 0.0625, 0.5937, 0.0625, 0.625, 0.4375, 0.625, 0.5, 0.5937, 0.5, 0.5937, 0.4375, 0.625, 0.875, 0.625, 0.9375, 0.5937, 0.9375, 0.5937, 0.875, 0.625, 0.375, 0.625, 0.4375, 0.5937, 0.4375, 0.5938, 0.375, 0.5937, 0.5625, 0.5937, 0.625, 0.5625, 0.625, 0.5625, 0.5625, 0.5937, 0.0625, 0.5937, 0.125, 0.5625, 0.125, 0.5625, 0.0625, 0.5937, 0.5, 0.5937, 0.5625, 0.5625, 0.5625, 0.5625, 0.5, 0.5781, 0.0, 0.5937, 0.0625, 0.5625, 0.0625, 0.5937, 0.4375, 0.5937, 0.5, 0.5625, 0.5, 0.5625, 0.4375, 0.5937, 0.875, 0.5937, 0.9375, 0.5625, 0.9375, 0.5625, 0.875, 0.5938, 0.375, 0.5937, 0.4375, 0.5625, 0.4375, 0.5625, 0.375, 0.5937, 0.8438, 0.5937, 0.875, 0.5625, 0.875, 0.5625, 0.8438, 0.5937, 0.3125, 0.5938, 0.375, 0.5625, 0.375, 0.5625, 0.3125, 0.625, 0.75, 0.625, 0.8125, 0.5937, 0.8125, 0.5937, 0.75, 0.5937, 0.25, 0.5937, 0.3125, 0.5625, 0.3125, 0.5625, 0.25, 0.5937, 0.6875, 0.5937, 0.75, 0.5625, 0.75, 0.5625, 0.6875, 0.5937, 0.1875, 0.5937, 0.25, 0.5625, 0.25, 0.5625, 0.1875, 0.5937, 0.625, 0.5937, 0.6875, 0.5625, 0.6875, 0.5625, 0.625, 0.5937, 0.125, 0.5937, 0.1875, 0.5625, 0.1875, 0.5625, 0.125, 0.5625, 0.3125, 0.5625, 0.375, 0.5312, 0.375, 0.5312, 0.3125, 0.5937, 0.75, 0.5937, 0.8125, 0.5625, 0.8125, 0.5625, 0.75, 0.5625, 0.25, 0.5625, 0.3125, 0.5312, 0.3125, 0.5312, 0.25, 0.5625, 0.6875, 0.5625, 0.75, 0.5312, 0.75, 0.5312, 0.6875, 0.5625, 0.1875, 0.5625, 0.25, 0.5312, 0.25, 0.5312, 0.1875, 0.5625, 0.625, 0.5625, 0.6875, 0.5312, 0.6875, 0.5312, 0.625, 0.5625, 0.125, 0.5625, 0.1875, 0.5312, 0.1875, 0.5312, 0.125, 0.5625, 0.5625, 0.5625, 0.625, 0.5312, 0.625, 0.5312, 0.5625, 0.5625, 0.0625, 0.5625, 0.125, 0.5312, 0.125, 0.5312, 0.0625, 0.5625, 0.5, 0.5625, 0.5625, 0.5312, 0.5625, 0.5312, 0.5, 0.5469, 0.0, 0.5625, 0.0625, 0.5312, 0.0625, 0.5625, 0.4375, 0.5625, 0.5, 0.5312, 0.5, 0.5312, 0.4375, 0.5625, 0.875, 0.5625, 0.9375, 0.5312, 0.9375, 0.5312, 0.875, 0.5625, 0.375, 0.5625, 0.4375, 0.5312, 0.4375, 0.5312, 0.375, 0.5625, 0.8438, 0.5625, 0.875, 0.5312, 0.875, 0.5312, 0.8438, 0.5312, 0.0625, 0.5312, 0.125, 0.5, 0.125, 0.5, 0.0625, 0.5312, 0.5, 0.5312, 0.5625, 0.5, 0.5625, 0.5, 0.5, 0.5156, 0.0, 0.5312, 0.0625, 0.5, 0.0625, 0.5312, 0.4375, 0.5312, 0.5, 0.5, 0.5, 0.5, 0.4375, 0.5312, 0.875, 0.5312, 0.9375, 0.5, 0.9375, 0.5, 0.875, 0.5312, 0.375, 0.5312, 0.4375, 0.5, 0.4375, 0.5, 0.375, 0.5312, 0.8438, 0.5312, 0.875, 0.5, 0.875, 0.5, 0.8438, 0.5312, 0.3125, 0.5312, 0.375, 0.5, 0.375, 0.5, 0.3125, 0.5625, 0.75, 0.5625, 0.8125, 0.5312, 0.8125, 0.5312, 0.75, 0.5312, 0.25, 0.5312, 0.3125, 0.5, 0.3125, 0.5, 0.25, 0.5312, 0.6875, 0.5312, 0.75, 0.5, 0.75, 0.5, 0.6875, 0.5312, 0.1875, 0.5312, 0.25, 0.5, 0.25, 0.5, 0.1875, 0.5312, 0.625, 0.5312, 0.6875, 0.5, 0.6875, 0.5, 0.625, 0.5312, 0.125, 0.5312, 0.1875, 0.5, 0.1875, 0.5, 0.125, 0.5312, 0.5625, 0.5312, 0.625, 0.5, 0.625, 0.5, 0.5625, 0.5312, 0.75, 0.5312, 0.8125, 0.5, 0.8125, 0.5, 0.75, 0.5, 0.25, 0.5, 0.3125, 0.4687, 0.3125, 0.4687, 0.25, 0.5, 0.6875, 0.5, 0.75, 0.4687, 0.75, 0.4687, 0.6875, 0.5, 0.1875, 0.5, 0.25, 0.4687, 0.25, 0.4687, 0.1875, 0.5, 0.625, 0.5, 0.6875, 0.4687, 0.6875, 0.4687, 0.625, 0.5, 0.125, 0.5, 0.1875, 0.4687, 0.1875, 0.4687, 0.125, 0.5, 0.5625, 0.5, 0.625, 0.4687, 0.625, 0.4687, 0.5625, 0.5, 0.0625, 0.5, 0.125, 0.4687, 0.125, 0.4687, 0.0625, 0.5, 0.5, 0.5, 0.5625, 0.4687, 0.5625, 0.4687, 0.5, 0.4844, 0.0, 0.5, 0.0625, 0.4687, 0.0625, 0.5, 0.4375, 0.5, 0.5, 0.4687, 0.5, 0.4687, 0.4375, 0.5, 0.875, 0.5, 0.9375, 0.4687, 0.9375, 0.4687, 0.875, 0.5, 0.375, 0.5, 0.4375, 0.4687, 0.4375, 0.4687, 0.375, 0.5, 0.8438, 0.5, 0.875, 0.4687, 0.875, 0.4687, 0.8437, 0.5, 0.3125, 0.5, 0.375, 0.4687, 0.375, 0.4687, 0.3125, 0.4687, 0.5, 0.4687, 0.5625, 0.4375, 0.5625, 0.4375, 0.5, 0.4531, 0.0, 0.4687, 0.0625, 0.4375, 0.0625, 0.4687, 0.4375, 0.4687, 0.5, 0.4375, 0.5, 0.4375, 0.4375, 0.4687, 0.875, 0.4687, 0.9375, 0.4375, 0.9375, 0.4375, 0.875, 0.4687, 0.375, 0.4687, 0.4375, 0.4375, 0.4375, 0.4375, 0.375, 0.4687, 0.8437, 0.4687, 0.875, 0.4375, 0.875, 0.4375, 0.8437, 0.4687, 0.3125, 0.4687, 0.375, 0.4375, 0.375, 0.4375, 0.3125, 0.5, 0.75, 0.5, 0.8125, 0.4687, 0.8125, 0.4687, 0.75, 0.4687, 0.25, 0.4687, 0.3125, 0.4375, 0.3125, 0.4375, 0.25, 0.4687, 0.6875, 0.4687, 0.75, 0.4375, 0.75, 0.4375, 0.6875, 0.4687, 0.1875, 0.4687, 0.25, 0.4375, 0.25, 0.4375, 0.1875, 0.4687, 0.625, 0.4687, 0.6875, 0.4375, 0.6875, 0.4375, 0.625, 0.4687, 0.125, 0.4687, 0.1875, 0.4375, 0.1875, 0.4375, 0.125, 0.4687, 0.5625, 0.4687, 0.625, 0.4375, 0.625, 0.4375, 0.5625, 0.4687, 0.0625, 0.4687, 0.125, 0.4375, 0.125, 0.4375, 0.0625, 0.4375, 0.25, 0.4375, 0.3125, 0.4062, 0.3125, 0.4062, 0.25, 0.4375, 0.6875, 0.4375, 0.75, 0.4062, 0.75, 0.4062, 0.6875, 0.4375, 0.1875, 0.4375, 0.25, 0.4062, 0.25, 0.4062, 0.1875, 0.4375, 0.625, 0.4375, 0.6875, 0.4062, 0.6875, 0.4062, 0.625, 0.4375, 0.125, 0.4375, 0.1875, 0.4062, 0.1875, 0.4062, 0.125, 0.4375, 0.5625, 0.4375, 0.625, 0.4062, 0.625, 0.4062, 0.5625, 0.4375, 0.0625, 0.4375, 0.125, 0.4062, 0.125, 0.4062, 0.0625, 0.4375, 0.5, 0.4375, 0.5625, 0.4062, 0.5625, 0.4062, 0.5, 0.4219, 0.0, 0.4375, 0.0625, 0.4062, 0.0625, 0.4375, 0.4375, 0.4375, 0.5, 0.4062, 0.5, 0.4062, 0.4375, 0.4375, 0.875, 0.4375, 0.9375, 0.4062, 0.9375, 0.4062, 0.875, 0.4375, 0.375, 0.4375, 0.4375, 0.4062, 0.4375, 0.4062, 0.375, 0.4375, 0.8437, 0.4375, 0.875, 0.4062, 0.875, 0.4062, 0.8437, 0.4375, 0.3125, 0.4375, 0.375, 0.4062, 0.375, 0.4062, 0.3125, 0.4687, 0.75, 0.4687, 0.8125, 0.4375, 0.8125, 0.4375, 0.75, 0.3906, 0.0, 0.4062, 0.0625, 0.375, 0.0625, 0.4062, 0.4375, 0.4062, 0.5, 0.375, 0.5, 0.375, 0.4375, 0.4062, 0.875, 0.4062, 0.9375, 0.375, 0.9375, 0.375, 0.875, 0.4062, 0.375, 0.4062, 0.4375, 0.375, 0.4375, 0.375, 0.375, 0.4062, 0.8437, 0.4062, 0.875, 0.375, 0.875, 0.375, 0.8437, 0.4062, 0.3125, 0.4062, 0.375, 0.375, 0.375, 0.375, 0.3125, 0.4375, 0.75, 0.4375, 0.8125, 0.4062, 0.8125, 0.4062, 0.75, 0.4062, 0.25, 0.4062, 0.3125, 0.375, 0.3125, 0.375, 0.25, 0.4062, 0.6875, 0.4062, 0.75, 0.375, 0.75, 0.375, 0.6875, 0.4062, 0.1875, 0.4062, 0.25, 0.375, 0.25, 0.375, 0.1875, 0.4062, 0.625, 0.4062, 0.6875, 0.375, 0.6875, 0.375, 0.625, 0.4062, 0.125, 0.4062, 0.1875, 0.375, 0.1875, 0.375, 0.125, 0.4062, 0.5625, 0.4062, 0.625, 0.375, 0.625, 0.375, 0.5625, 0.4062, 0.0625, 0.4062, 0.125, 0.375, 0.125, 0.375, 0.0625, 0.4062, 0.5, 0.4062, 0.5625, 0.375, 0.5625, 0.375, 0.5, 0.375, 0.1875, 0.375, 0.25, 0.3437, 0.25, 0.3437, 0.1875, 0.375, 0.625, 0.375, 0.6875, 0.3437, 0.6875, 0.3437, 0.625, 0.375, 0.125, 0.375, 0.1875, 0.3437, 0.1875, 0.3437, 0.125, 0.375, 0.5625, 0.375, 0.625, 0.3437, 0.625, 0.3437, 0.5625, 0.375, 0.0625, 0.375, 0.125, 0.3437, 0.125, 0.3437, 0.0625, 0.375, 0.5, 0.375, 0.5625, 0.3437, 0.5625, 0.3437, 0.5, 0.3594, 0.0, 0.375, 0.0625, 0.3437, 0.0625, 0.375, 0.4375, 0.375, 0.5, 0.3437, 0.5, 0.3437, 0.4375, 0.375, 0.875, 0.375, 0.9375, 0.3437, 0.9375, 0.3437, 0.875, 0.375, 0.375, 0.375, 0.4375, 0.3437, 0.4375, 0.3437, 0.375, 0.375, 0.8437, 0.375, 0.875, 0.3437, 0.875, 0.3437, 0.8437, 0.375, 0.3125, 0.375, 0.375, 0.3437, 0.375, 0.3437, 0.3125, 0.4062, 0.75, 0.4062, 0.8125, 0.375, 0.8125, 0.375, 0.75, 0.375, 0.25, 0.375, 0.3125, 0.3437, 0.3125, 0.3437, 0.25, 0.375, 0.6875, 0.375, 0.75, 0.3437, 0.75, 0.3437, 0.6875, 0.3437, 0.875, 0.3437, 0.9375, 0.3125, 0.9375, 0.3125, 0.875, 0.3437, 0.375, 0.3437, 0.4375, 0.3125, 0.4375, 0.3125, 0.375, 0.3437, 0.8437, 0.3437, 0.875, 0.3125, 0.875, 0.3125, 0.8437, 0.3437, 0.3125, 0.3437, 0.375, 0.3125, 0.375, 0.3125, 0.3125, 0.375, 0.75, 0.375, 0.8125, 0.3437, 0.8125, 0.3437, 0.75, 0.3437, 0.25, 0.3437, 0.3125, 0.3125, 0.3125, 0.3125, 0.25, 0.3437, 0.6875, 0.3437, 0.75, 0.3125, 0.75, 0.3125, 0.6875, 0.3437, 0.1875, 0.3437, 0.25, 0.3125, 0.25, 0.3125, 0.1875, 0.3437, 0.625, 0.3437, 0.6875, 0.3125, 0.6875, 0.3125, 0.625, 0.3437, 0.125, 0.3437, 0.1875, 0.3125, 0.1875, 0.3125, 0.125, 0.3437, 0.5625, 0.3437, 0.625, 0.3125, 0.625, 0.3125, 0.5625, 0.3437, 0.0625, 0.3437, 0.125, 0.3125, 0.125, 0.3125, 0.0625, 0.3437, 0.5, 0.3437, 0.5625, 0.3125, 0.5625, 0.3125, 0.5, 0.3281, 0.0, 0.3437, 0.0625, 0.3125, 0.0625, 0.3437, 0.4375, 0.3437, 0.5, 0.3125, 0.5, 0.3125, 0.4375, 0.3125, 0.625, 0.3125, 0.6875, 0.2812, 0.6875, 0.2812, 0.625, 0.3125, 0.125, 0.3125, 0.1875, 0.2812, 0.1875, 0.2812, 0.125, 0.3125, 0.5625, 0.3125, 0.625, 0.2812, 0.625, 0.2812, 0.5625, 0.3125, 0.0625, 0.3125, 0.125, 0.2812, 0.125, 0.2812, 0.0625, 0.3125, 0.5, 0.3125, 0.5625, 0.2812, 0.5625, 0.2812, 0.5, 0.2969, 0.0, 0.3125, 0.0625, 0.2812, 0.0625, 0.3125, 0.4375, 0.3125, 0.5, 0.2812, 0.5, 0.2812, 0.4375, 0.3125, 0.875, 0.3125, 0.9375, 0.2812, 0.9375, 0.2812, 0.875, 0.3125, 0.375, 0.3125, 0.4375, 0.2812, 0.4375, 0.2812, 0.375, 0.3125, 0.8437, 0.3125, 0.875, 0.2812, 0.875, 0.2812, 0.8437, 0.3125, 0.3125, 0.3125, 0.375, 0.2812, 0.375, 0.2812, 0.3125, 0.3437, 0.75, 0.3437, 0.8125, 0.3125, 0.8125, 0.3125, 0.75, 0.3125, 0.25, 0.3125, 0.3125, 0.2812, 0.3125, 0.2812, 0.25, 0.3125, 0.6875, 0.3125, 0.75, 0.2812, 0.75, 0.2812, 0.6875, 0.3125, 0.1875, 0.3125, 0.25, 0.2812, 0.25, 0.2812, 0.1875, 0.2812, 0.375, 0.2812, 0.4375, 0.25, 0.4375, 0.25, 0.375, 0.2812, 0.8437, 0.2812, 0.875, 0.25, 0.875, 0.25, 0.8437, 0.2812, 0.3125, 0.2812, 0.375, 0.25, 0.375, 0.25, 0.3125, 0.3125, 0.75, 0.3125, 0.8125, 0.2812, 0.8125, 0.2812, 0.75, 0.2812, 0.25, 0.2812, 0.3125, 0.25, 0.3125, 0.25, 0.25, 0.2812, 0.6875, 0.2812, 0.75, 0.25, 0.75, 0.25, 0.6875, 0.2812, 0.1875, 0.2812, 0.25, 0.25, 0.25, 0.25, 0.1875, 0.2812, 0.625, 0.2812, 0.6875, 0.25, 0.6875, 0.25, 0.625, 0.2812, 0.125, 0.2812, 0.1875, 0.25, 0.1875, 0.25, 0.125, 0.2812, 0.5625, 0.2812, 0.625, 0.25, 0.625, 0.25, 0.5625, 0.2812, 0.0625, 0.2812, 0.125, 0.25, 0.125, 0.25, 0.0625, 0.2812, 0.5, 0.2812, 0.5625, 0.25, 0.5625, 0.25, 0.5, 0.2656, 0.0, 0.2812, 0.0625, 0.25, 0.0625, 0.2812, 0.4375, 0.2812, 0.5, 0.25, 0.5, 0.25, 0.4375, 0.2812, 0.875, 0.2812, 0.9375, 0.25, 0.9375, 0.25, 0.875, 0.25, 0.125, 0.25, 0.1875, 0.2188, 0.1875, 0.2188, 0.125, 0.25, 0.5625, 0.25, 0.625, 0.2188, 0.625, 0.2187, 0.5625, 0.25, 0.0625, 0.25, 0.125, 0.2188, 0.125, 0.2188, 0.0625, 0.25, 0.5, 0.25, 0.5625, 0.2187, 0.5625, 0.2187, 0.5, 0.2344, 0.0, 0.25, 0.0625, 0.2188, 0.0625, 0.25, 0.4375, 0.25, 0.5, 0.2187, 0.5, 0.2187, 0.4375, 0.25, 0.875, 0.25, 0.9375, 0.2188, 0.9375, 0.2188, 0.875, 0.25, 0.375, 0.25, 0.4375, 0.2187, 0.4375, 0.2188, 0.375, 0.25, 0.8437, 0.25, 0.875, 0.2188, 0.875, 0.2188, 0.8437, 0.25, 0.3125, 0.25, 0.375, 0.2188, 0.375, 0.2187, 0.3125, 0.2812, 0.75, 0.2812, 0.8125, 0.25, 0.8125, 0.25, 0.75, 0.25, 0.25, 0.25, 0.3125, 0.2187, 0.3125, 0.2187, 0.25, 0.25, 0.6875, 0.25, 0.75, 0.2187, 0.75, 0.2187, 0.6875, 0.25, 0.1875, 0.25, 0.25, 0.2187, 0.25, 0.2188, 0.1875, 0.25, 0.625, 0.25, 0.6875, 0.2187, 0.6875, 0.2188, 0.625, 0.2188, 0.8437, 0.2188, 0.875, 0.1875, 0.875, 0.1875, 0.8437, 0.2187, 0.3125, 0.2188, 0.375, 0.1875, 0.375, 0.1875, 0.3125, 0.25, 0.75, 0.25, 0.8125, 0.2188, 0.8125, 0.2187, 0.75, 0.2187, 0.25, 0.2187, 0.3125, 0.1875, 0.3125, 0.1875, 0.25, 0.2187, 0.6875, 0.2187, 0.75, 0.1875, 0.75, 0.1875, 0.6875, 0.2188, 0.1875, 0.2187, 0.25, 0.1875, 0.25, 0.1875, 0.1875, 0.2188, 0.625, 0.2187, 0.6875, 0.1875, 0.6875, 0.1875, 0.625, 0.2188, 0.125, 0.2188, 0.1875, 0.1875, 0.1875, 0.1875, 0.125, 0.2187, 0.5625, 0.2188, 0.625, 0.1875, 0.625, 0.1875, 0.5625, 0.2188, 0.0625, 0.2188, 0.125, 0.1875, 0.125, 0.1875, 0.0625, 0.2187, 0.5, 0.2187, 0.5625, 0.1875, 0.5625, 0.1875, 0.5, 0.2031, 0.0, 0.2188, 0.0625, 0.1875, 0.0625, 0.2187, 0.4375, 0.2187, 0.5, 0.1875, 0.5, 0.1875, 0.4375, 0.2188, 0.875, 0.2188, 0.9375, 0.1875, 0.9375, 0.1875, 0.875, 0.2188, 0.375, 0.2187, 0.4375, 0.1875, 0.4375, 0.1875, 0.375, 0.1875, 0.5625, 0.1875, 0.625, 0.1563, 0.625, 0.1562, 0.5625, 0.1875, 0.0625, 0.1875, 0.125, 0.1563, 0.125, 0.1563, 0.0625, 0.1875, 0.5, 0.1875, 0.5625, 0.1562, 0.5625, 0.1562, 0.5, 0.1719, 0.0, 0.1875, 0.0625, 0.1563, 0.0625, 0.1875, 0.4375, 0.1875, 0.5, 0.1562, 0.5, 0.1562, 0.4375, 0.1875, 0.875, 0.1875, 0.9375, 0.1563, 0.9375, 0.1563, 0.875, 0.1875, 0.375, 0.1875, 0.4375, 0.1562, 0.4375, 0.1563, 0.375, 0.1875, 0.8437, 0.1875, 0.875, 0.1563, 0.875, 0.1563, 0.8437, 0.1875, 0.3125, 0.1875, 0.375, 0.1563, 0.375, 0.1562, 0.3125, 0.2187, 0.75, 0.2188, 0.8125, 0.1875, 0.8125, 0.1875, 0.75, 0.1875, 0.25, 0.1875, 0.3125, 0.1562, 0.3125, 0.1563, 0.25, 0.1875, 0.6875, 0.1875, 0.75, 0.1563, 0.75, 0.1562, 0.6875, 0.1875, 0.1875, 0.1875, 0.25, 0.1563, 0.25, 0.1563, 0.1875, 0.1875, 0.625, 0.1875, 0.6875, 0.1562, 0.6875, 0.1563, 0.625, 0.1875, 0.125, 0.1875, 0.1875, 0.1563, 0.1875, 0.1563, 0.125, 0.1562, 0.3125, 0.1563, 0.375, 0.125, 0.375, 0.125, 0.3125, 0.1875, 0.75, 0.1875, 0.8125, 0.1563, 0.8125, 0.1563, 0.75, 0.1563, 0.25, 0.1562, 0.3125, 0.125, 0.3125, 0.125, 0.25, 0.1562, 0.6875, 0.1563, 0.75, 0.125, 0.75, 0.125, 0.6875, 0.1563, 0.1875, 0.1563, 0.25, 0.125, 0.25, 0.125, 0.1875, 0.1563, 0.625, 0.1562, 0.6875, 0.125, 0.6875, 0.125, 0.625, 0.1563, 0.125, 0.1563, 0.1875, 0.125, 0.1875, 0.125, 0.125, 0.1562, 0.5625, 0.1563, 0.625, 0.125, 0.625, 0.125, 0.5625, 0.1563, 0.0625, 0.1563, 0.125, 0.125, 0.125, 0.125, 0.0625, 0.1562, 0.5, 0.1562, 0.5625, 0.125, 0.5625, 0.125, 0.5, 0.1406, 0.0, 0.1563, 0.0625, 0.125, 0.0625, 0.1562, 0.4375, 0.1562, 0.5, 0.125, 0.5, 0.125, 0.4375, 0.1563, 0.875, 0.1563, 0.9375, 0.125, 0.9375, 0.125, 0.875, 0.1563, 0.375, 0.1562, 0.4375, 0.125, 0.4375, 0.125, 0.375, 0.1563, 0.8437, 0.1563, 0.875, 0.125, 0.875, 0.125, 0.8437, 0.125, 0.0625, 0.125, 0.125, 0.09375, 0.125, 0.09375, 0.0625, 0.125, 0.5, 0.125, 0.5625, 0.09375, 0.5625, 0.09375, 0.5, 0.1094, 0.0, 0.125, 0.0625, 0.09375, 0.0625, 0.125, 0.4375, 0.125, 0.5, 0.09375, 0.5, 0.09375, 0.4375, 0.125, 0.875, 0.125, 0.9375, 0.09375, 0.9375, 0.09375, 0.875, 0.125, 0.375, 0.125, 0.4375, 0.09375, 0.4375, 0.09375, 0.375, 0.125, 0.8437, 0.125, 0.875, 0.09375, 0.875, 0.09375, 0.8438, 0.125, 0.3125, 0.125, 0.375, 0.09375, 0.375, 0.09375, 0.3125, 0.1563, 0.75, 0.1563, 0.8125, 0.125, 0.8125, 0.125, 0.75, 0.125, 0.25, 0.125, 0.3125, 0.09375, 0.3125, 0.09375, 0.25, 0.125, 0.6875, 0.125, 0.75, 0.09375, 0.75, 0.09375, 0.6875, 0.125, 0.1875, 0.125, 0.25, 0.09375, 0.25, 0.09375, 0.1875, 0.125, 0.625, 0.125, 0.6875, 0.09375, 0.6875, 0.09375, 0.625, 0.125, 0.125, 0.125, 0.1875, 0.09375, 0.1875, 0.09375, 0.125, 0.125, 0.5625, 0.125, 0.625, 0.09375, 0.625, 0.09375, 0.5625, 0.09375, 0.25, 0.09375, 0.3125, 0.0625, 0.3125, 0.0625, 0.25, 0.09375, 0.6875, 0.09375, 0.75, 0.0625, 0.75, 0.0625, 0.6875, 0.09375, 0.1875, 0.09375, 0.25, 0.0625, 0.25, 0.0625, 0.1875, 0.09375, 0.625, 0.09375, 0.6875, 0.0625, 0.6875, 0.0625, 0.625, 0.09375, 0.125, 0.09375, 0.1875, 0.0625, 0.1875, 0.0625, 0.125, 0.09375, 0.5625, 0.09375, 0.625, 0.0625, 0.625, 0.0625, 0.5625, 0.09375, 0.0625, 0.09375, 0.125, 0.0625, 0.125, 0.0625, 0.0625, 0.09375, 0.5, 0.09375, 0.5625, 0.0625, 0.5625, 0.0625, 0.5, 0.07813, 0.0, 0.09375, 0.0625, 0.0625, 0.0625, 0.09375, 0.4375, 0.09375, 0.5, 0.0625, 0.5, 0.0625, 0.4375, 0.09375, 0.875, 0.09375, 0.9375, 0.0625, 0.9375, 0.0625, 0.875, 0.09375, 0.375, 0.09375, 0.4375, 0.0625, 0.4375, 0.0625, 0.375, 0.09375, 0.8438, 0.09375, 0.875, 0.0625, 0.875, 0.0625, 0.8438, 0.09375, 0.3125, 0.09375, 0.375, 0.0625, 0.375, 0.0625, 0.3125, 0.125, 0.75, 0.125, 0.8125, 0.09375, 0.8125, 0.09375, 0.75, 0.04688, 0.0, 0.0625, 0.0625, 0.03125, 0.0625, 0.0625, 0.4375, 0.0625, 0.5, 0.03125, 0.5, 0.03125, 0.4375, 0.0625, 0.875, 0.0625, 0.9375, 0.03125, 0.9375, 0.03125, 0.875, 0.0625, 0.375, 0.0625, 0.4375, 0.03125, 0.4375, 0.03125, 0.375, 0.0625, 0.8438, 0.0625, 0.875, 0.03125, 0.875, 0.03125, 0.8438, 0.0625, 0.3125, 0.0625, 0.375, 0.03125, 0.375, 0.03125, 0.3125, 0.09375, 0.75, 0.09375, 0.8125, 0.0625, 0.8125, 0.0625, 0.75, 0.0625, 0.25, 0.0625, 0.3125, 0.03125, 0.3125, 0.03125, 0.25, 0.0625, 0.6875, 0.0625, 0.75, 0.03125, 0.75, 0.03125, 0.6875, 0.0625, 0.1875, 0.0625, 0.25, 0.03125, 0.25, 0.03125, 0.1875, 0.0625, 0.625, 0.0625, 0.6875, 0.03125, 0.6875, 0.03125, 0.625, 0.0625, 0.125, 0.0625, 0.1875, 0.03125, 0.1875, 0.03125, 0.125, 0.0625, 0.5625, 0.0625, 0.625, 0.03125, 0.625, 0.03125, 0.5625, 0.0625, 0.0625, 0.0625, 0.125, 0.03125, 0.125, 0.03125, 0.0625, 0.0625, 0.5, 0.0625, 0.5625, 0.03125, 0.5625, 0.03125, 0.5, 0.03125, 0.6875, 0.03125, 0.75, 0.0, 0.75, 0.0, 0.6875, 0.03125, 0.1875, 0.03125, 0.25, 0.0, 0.25, 5.96e-08, 0.1875, 0.03125, 0.625, 0.03125, 0.6875, 0.0, 0.6875, 5.96e-08, 0.625, 0.03125, 0.125, 0.03125, 0.1875, 5.96e-08, 0.1875, 8.941e-08, 0.125, 0.03125, 0.5625, 0.03125, 0.625, 5.96e-08, 0.625, 0.0, 0.5625, 0.03125, 0.0625, 0.03125, 0.125, 8.941e-08, 0.125, 2.384e-07, 0.0625, 0.03125, 0.5, 0.03125, 0.5625, 0.0, 0.5625, 0.0, 0.5, 0.01563, 0.0, 0.03125, 0.0625, 2.384e-07, 0.0625, 0.03125, 0.4375, 0.03125, 0.5, 0.0, 0.5, 0.0, 0.4375, 0.03125, 0.875, 0.03125, 0.9375, 2.384e-07, 0.9375, 8.941e-08, 0.875, 0.03125, 0.375, 0.03125, 0.4375, 0.0, 0.4375, 5.96e-08, 0.375, 0.03125, 0.8438, 0.03125, 0.875, 8.941e-08, 0.875, 7.451e-08, 0.8438, 0.03125, 0.3125, 0.03125, 0.375, 5.96e-08, 0.375, 0.0, 0.3125, 0.0625, 0.75, 0.0625, 0.8125, 0.03125, 0.8125, 0.03125, 0.75, 0.03125, 0.25, 0.03125, 0.3125, 0.0, 0.3125, 0.0, 0.25, 1.0, 0.4375, 1.0, 0.5, 0.9688, 0.5, 0.9688, 0.4375, 1.0, 0.875, 1.0, 0.9375, 0.9688, 0.9375, 0.9688, 0.875, 1.0, 0.375, 1.0, 0.4375, 0.9688, 0.4375, 0.9688, 0.375, 1.0, 0.8438, 1.0, 0.875, 0.9688, 0.875, 0.9688, 0.8438, 1.0, 0.3125, 1.0, 0.375, 0.9688, 0.375, 0.9688, 0.3125, 0.03125, 0.75, 0.03125, 0.8125, 5.96e-08, 0.8125, 0.0, 0.75, 1.0, 0.25, 1.0, 0.3125, 0.9688, 0.3125, 0.9688, 0.25, 1.0, 0.6875, 1.0, 0.75, 0.9688, 0.75, 0.9688, 0.6875, 1.0, 0.1875, 1.0, 0.25, 0.9688, 0.25, 0.9688, 0.1875, 1.0, 0.625, 1.0, 0.6875, 0.9688, 0.6875, 0.9688, 0.625, 1.0, 0.125, 1.0, 0.1875, 0.9688, 0.1875, 0.9688, 0.125, 1.0, 0.5625, 1.0, 0.625, 0.9688, 0.625, 0.9688, 0.5625, 1.0, 0.0625, 1.0, 0.125, 0.9688, 0.125, 0.9688, 0.0625, 1.0, 0.5, 1.0, 0.5625, 0.9688, 0.5625, 0.9688, 0.5, 0.9844, 0.0, 1.0, 0.0625, 0.9688, 0.0625, 0.9688, 0.1875, 0.9688, 0.25, 0.9375, 0.25, 0.9375, 0.1875, 0.9688, 0.625, 0.9688, 0.6875, 0.9375, 0.6875, 0.9375, 0.625, 0.9688, 0.125, 0.9688, 0.1875, 0.9375, 0.1875, 0.9375, 0.125, 0.9688, 0.5625, 0.9688, 0.625, 0.9375, 0.625, 0.9375, 0.5625, 0.9688, 0.0625, 0.9688, 0.125, 0.9375, 0.125, 0.9375, 0.0625, 0.9688, 0.5, 0.9688, 0.5625, 0.9375, 0.5625, 0.9375, 0.5, 0.9531, 0.0, 0.9688, 0.0625, 0.9375, 0.0625, 0.9688, 0.4375, 0.9688, 0.5, 0.9375, 0.5, 0.9375, 0.4375, 0.9688, 0.875, 0.9688, 0.9375, 0.9375, 0.9375, 0.9375, 0.875, 0.9688, 0.375, 0.9688, 0.4375, 0.9375, 0.4375, 0.9375, 0.375, 0.9688, 0.8438, 0.9688, 0.875, 0.9375, 0.875, 0.9375, 0.8438, 0.9688, 0.3125, 0.9688, 0.375, 0.9375, 0.375, 0.9375, 0.3125, 1.0, 0.75, 1.0, 0.8125, 0.9688, 0.8125, 0.9688, 0.75, 0.9688, 0.25, 0.9688, 0.3125, 0.9375, 0.3125, 0.9375, 0.25, 0.9688, 0.6875, 0.9688, 0.75, 0.9375, 0.75, 0.9375, 0.6875, 0.9375, 0.875, 0.9375, 0.9375, 0.9063, 0.9375, 0.9063, 0.875, 0.9375, 0.375, 0.9375, 0.4375, 0.9062, 0.4375, 0.9062, 0.375, 0.9375, 0.8438, 0.9375, 0.875, 0.9063, 0.875, 0.9063, 0.8438, 0.9375, 0.3125, 0.9375, 0.375, 0.9062, 0.375, 0.9062, 0.3125, 0.9688, 0.75, 0.9688, 0.8125, 0.9375, 0.8125, 0.9375, 0.75, 0.9375, 0.25, 0.9375, 0.3125, 0.9062, 0.3125, 0.9062, 0.25, 0.9375, 0.6875, 0.9375, 0.75, 0.9062, 0.75, 0.9062, 0.6875, 0.9375, 0.1875, 0.9375, 0.25, 0.9062, 0.25, 0.9062, 0.1875, 0.9375, 0.625, 0.9375, 0.6875, 0.9062, 0.6875, 0.9062, 0.625, 0.9375, 0.125, 0.9375, 0.1875, 0.9062, 0.1875, 0.9063, 0.125, 0.9375, 0.5625, 0.9375, 0.625, 0.9062, 0.625, 0.9062, 0.5625, 0.9375, 0.0625, 0.9375, 0.125, 0.9063, 0.125, 0.9063, 0.0625, 0.9375, 0.5, 0.9375, 0.5625, 0.9062, 0.5625, 0.9062, 0.5, 0.9219, 0.0, 0.9375, 0.0625, 0.9063, 0.0625, 0.9375, 0.4375, 0.9375, 0.5, 0.9062, 0.5, 0.9062, 0.4375, 0.9062, 0.625, 0.9062, 0.6875, 0.875, 0.6875, 0.875, 0.625, 0.9063, 0.125, 0.9062, 0.1875, 0.875, 0.1875, 0.875, 0.125, 0.9062, 0.5625, 0.9062, 0.625, 0.875, 0.625, 0.875, 0.5625, 0.9063, 0.0625, 0.9063, 0.125, 0.875, 0.125, 0.875, 0.0625, 0.9062, 0.5, 0.9062, 0.5625, 0.875, 0.5625, 0.875, 0.5, 0.8906, 0.0, 0.9063, 0.0625, 0.875, 0.0625, 0.9062, 0.4375, 0.9062, 0.5, 0.875, 0.5, 0.875, 0.4375, 0.9063, 0.875, 0.9063, 0.9375, 0.875, 0.9375, 0.875, 0.875, 0.9062, 0.375, 0.9062, 0.4375, 0.875, 0.4375, 0.875, 0.375, 0.9063, 0.8438, 0.9063, 0.875, 0.875, 0.875, 0.875, 0.8438, 0.9062, 0.3125, 0.9062, 0.375, 0.875, 0.375, 0.875, 0.3125, 0.9375, 0.75, 0.9375, 0.8125, 0.9062, 0.8125, 0.9062, 0.75, 0.9062, 0.25, 0.9062, 0.3125, 0.875, 0.3125, 0.875, 0.25, 0.9062, 0.6875, 0.9062, 0.75, 0.875, 0.75, 0.875, 0.6875, 0.9062, 0.1875, 0.9062, 0.25, 0.875, 0.25, 0.875, 0.1875, 0.875, 0.375, 0.875, 0.4375, 0.8438, 0.4375, 0.8438, 0.375, 0.875, 0.8438, 0.875, 0.875, 0.8438, 0.875, 0.8438, 0.8438, 0.875, 0.3125, 0.875, 0.375, 0.8438, 0.375, 0.8438, 0.3125, 0.9062, 0.75, 0.9062, 0.8125, 0.875, 0.8125, 0.875, 0.75, 0.875, 0.25, 0.875, 0.3125, 0.8438, 0.3125, 0.8438, 0.25, 0.875, 0.6875, 0.875, 0.75, 0.8438, 0.75, 0.8438, 0.6875, 0.875, 0.1875, 0.875, 0.25, 0.8438, 0.25, 0.8438, 0.1875, 0.875, 0.625, 0.875, 0.6875, 0.8438, 0.6875, 0.8438, 0.625, 0.875, 0.125, 0.875, 0.1875, 0.8438, 0.1875, 0.8438, 0.125, 0.875, 0.5625, 0.875, 0.625, 0.8438, 0.625, 0.8438, 0.5625, 0.875, 0.0625, 0.875, 0.125, 0.8438, 0.125, 0.8438, 0.0625, 0.875, 0.5, 0.875, 0.5625, 0.8438, 0.5625, 0.8438, 0.5, 0.8594, 0.0, 0.875, 0.0625, 0.8438, 0.0625, 0.875, 0.4375, 0.875, 0.5, 0.8438, 0.5, 0.8438, 0.4375, 0.875, 0.875, 0.875, 0.9375, 0.8438, 0.9375, 0.8438, 0.875, 0.8438, 0.125, 0.8438, 0.1875, 0.8125, 0.1875, 0.8125, 0.125, 0.8438, 0.5625, 0.8438, 0.625, 0.8125, 0.625, 0.8125, 0.5625, 0.8438, 0.0625, 0.8438, 0.125, 0.8125, 0.125, 0.8125, 0.0625, 0.8438, 0.5, 0.8438, 0.5625, 0.8125, 0.5625, 0.8125, 0.5, 0.8281, 0.0, 0.8438, 0.0625, 0.8125, 0.0625, 0.8438, 0.4375, 0.8438, 0.5, 0.8125, 0.5, 0.8125, 0.4375, 0.8438, 0.875, 0.8438, 0.9375, 0.8125, 0.9375, 0.8125, 0.875, 0.8438, 0.375, 0.8438, 0.4375, 0.8125, 0.4375, 0.8125, 0.375, 0.8438, 0.8438, 0.8438, 0.875, 0.8125, 0.875, 0.8125, 0.8438, 0.8438, 0.3125, 0.8438, 0.375, 0.8125, 0.375, 0.8125, 0.3125, 0.875, 0.75, 0.875, 0.8125, 0.8438, 0.8125, 0.8438, 0.75, 0.8438, 0.25, 0.8438, 0.3125, 0.8125, 0.3125, 0.8125, 0.25, 0.8438, 0.6875, 0.8438, 0.75, 0.8125, 0.75, 0.8125, 0.6875, 0.8438, 0.1875, 0.8438, 0.25, 0.8125, 0.25, 0.8125, 0.1875, 0.8438, 0.625, 0.8438, 0.6875, 0.8125, 0.6875, 0.8125, 0.625, 0.8125, 0.3125, 0.8125, 0.375, 0.7812, 0.375, 0.7812, 0.3125, 0.8438, 0.75, 0.8438, 0.8125, 0.8125, 0.8125, 0.8125, 0.75, 0.8125, 0.25, 0.8125, 0.3125, 0.7812, 0.3125, 0.7812, 0.25, 0.8125, 0.6875, 0.8125, 0.75, 0.7812, 0.75, 0.7812, 0.6875, 0.8125, 0.1875, 0.8125, 0.25, 0.7812, 0.25, 0.7812, 0.1875, 0.8125, 0.625, 0.8125, 0.6875, 0.7812, 0.6875, 0.7812, 0.625, 0.8125, 0.125, 0.8125, 0.1875, 0.7812, 0.1875, 0.7812, 0.125, 0.8125, 0.5625, 0.8125, 0.625, 0.7812, 0.625, 0.7812, 0.5625, 0.8125, 0.0625, 0.8125, 0.125, 0.7812, 0.125, 0.7812, 0.0625, 0.8125, 0.5, 0.8125, 0.5625, 0.7812, 0.5625, 0.7812, 0.5, 0.7969, 0.0, 0.8125, 0.0625, 0.7812, 0.0625, 0.8125, 0.4375, 0.8125, 0.5, 0.7812, 0.5, 0.7812, 0.4375, 0.8125, 0.875, 0.8125, 0.9375, 0.7812, 0.9375, 0.7812, 0.875, 0.8125, 0.375, 0.8125, 0.4375, 0.7812, 0.4375, 0.7812, 0.375, 0.8125, 0.8438, 0.8125, 0.875, 0.7812, 0.875, 0.7812, 0.8438, 0.7812, 0.0625, 0.7812, 0.125, 0.75, 0.125, 0.75, 0.0625, 0.7812, 0.5, 0.7812, 0.5625, 0.75, 0.5625, 0.75, 0.5, 0.7656, 0.0, 0.7812, 0.0625, 0.75, 0.0625, 0.7812, 0.4375, 0.7812, 0.5, 0.75, 0.5, 0.75, 0.4375, 0.7812, 0.875, 0.7812, 0.9375, 0.75, 0.9375, 0.75, 0.875, 0.7812, 0.375, 0.7812, 0.4375, 0.75, 0.4375, 0.75, 0.375, 0.7812, 0.8438, 0.7812, 0.875, 0.75, 0.875, 0.75, 0.8438, 0.7812, 0.3125, 0.7812, 0.375, 0.75, 0.375, 0.75, 0.3125, 0.8125, 0.75, 0.8125, 0.8125, 0.7812, 0.8125, 0.7812, 0.75, 0.7812, 0.25, 0.7812, 0.3125, 0.75, 0.3125, 0.75, 0.25, 0.7812, 0.6875, 0.7812, 0.75, 0.75, 0.75, 0.75, 0.6875, 0.7812, 0.1875, 0.7812, 0.25, 0.75, 0.25, 0.75, 0.1875, 0.7812, 0.625, 0.7812, 0.6875, 0.75, 0.6875, 0.75, 0.625, 0.7812, 0.125, 0.7812, 0.1875, 0.75, 0.1875, 0.75, 0.125, 0.7812, 0.5625, 0.7812, 0.625, 0.75, 0.625, 0.75, 0.5625, 0.625, 0.9375, 0.6562, 0.9375, 0.625, 0.9375, 0.5937, 0.9375, 0.6562, 0.9375, 0.6875, 0.9375, 0.6521, 0.9375, 0.625, 0.9375, 0.6875, 0.9375, 0.7187, 0.9375, 0.679, 0.9375, 0.6521, 0.9375, 0.7187, 0.9375, 0.75, 0.9375, 0.7065, 0.9375, 0.679, 0.9375, 0.75, 0.9375, 0.7812, 0.9375, 0.7358, 0.9375, 0.7065, 0.9375, 0.7812, 0.9375, 0.8125, 0.9375, 0.7689, 0.9375, 0.7358, 0.9375, 0.8125, 0.9375, 0.8438, 0.9375, 0.8125, 0.9375, 0.7689, 0.9375, 0.8438, 0.9375, 0.875, 0.9375, 0.9063, 0.9375, 0.8125, 0.9375, 0.5937, 0.9375, 0.625, 0.9375, 0.5979, 0.9375, 0.5625, 0.9375, 0.625, 0.9375, 0.6521, 0.9375, 0.625, 0.9375, 0.5979, 0.9375, 0.6521, 0.9375, 0.679, 0.9375, 0.651, 0.9375, 0.625, 0.9375, 0.679, 0.9375, 0.7065, 0.9375, 0.6786, 0.9375, 0.651, 0.9375, 0.7065, 0.9375, 0.7358, 0.9375, 0.7101, 0.9375, 0.6786, 0.9375, 0.7358, 0.9375, 0.7689, 0.9375, 0.75, 0.9375, 0.7101, 0.9375, 0.7689, 0.9375, 0.8125, 0.9375, 0.81, 0.9375, 0.75, 0.9375, 0.8125, 0.9375, 0.9063, 0.9375, 0.9375, 0.9375, 0.81, 0.9375, 0.5625, 0.9375, 0.5979, 0.9375, 0.571, 0.9375, 0.5312, 0.9375, 0.5979, 0.9375, 0.625, 0.9375, 0.599, 0.9375, 0.571, 0.9375, 0.625, 0.9375, 0.651, 0.9375, 0.625, 0.9375, 0.599, 0.9375, 0.651, 0.9375, 0.6786, 0.9375, 0.6532, 0.9375, 0.625, 0.9375, 0.6786, 0.9375, 0.7101, 0.9375, 0.6875, 0.9375, 0.6532, 0.9375, 0.7101, 0.9375, 0.75, 0.9375, 0.7344, 0.9375, 0.6875, 0.9375, 0.75, 0.9375, 0.81, 0.9375, 0.8097, 0.9375, 0.7344, 0.9375, 0.81, 0.9375, 0.9375, 0.9375, 0.9688, 0.9375, 0.8097, 0.9375, 0.5312, 0.9375, 0.571, 0.9375, 0.5435, 0.9375, 0.5, 0.9375, 0.571, 0.9375, 0.599, 0.9375, 0.5714, 0.9375, 0.5435, 0.9375, 0.599, 0.9375, 0.625, 0.9375, 0.5968, 0.9375, 0.5714, 0.9375, 0.625, 0.9375, 0.6532, 0.9375, 0.625, 0.9375, 0.5968, 0.9375, 0.6532, 0.9375, 0.6875, 0.9375, 0.6613, 0.9375, 0.625, 0.9375, 0.6875, 0.9375, 0.7344, 0.9375, 0.7143, 0.9375, 0.6613, 0.9375, 0.7344, 0.9375, 0.8097, 0.9375, 0.8043, 0.9375, 0.7143, 0.9375, 0.8097, 0.9375, 0.9688, 0.9375, 1.0, 0.9375, 0.8043, 0.9375, 0.5, 0.9375, 0.4565, 0.9375, 0.429, 0.9375, 0.4687, 0.9375, 0.4565, 0.9375, 0.4286, 0.9375, 0.401, 0.9375, 0.429, 0.9375, 0.4286, 0.9375, 0.4032, 0.9375, 0.375, 0.9375, 0.401, 0.9375, 0.4032, 0.9375, 0.375, 0.9375, 0.3468, 0.9375, 0.375, 0.9375, 0.375, 0.9375, 0.3387, 0.9375, 0.3125, 0.9375, 0.3468, 0.9375, 0.3387, 0.9375, 0.2857, 0.9375, 0.2656, 0.9375, 0.3125, 0.9375, 0.2857, 0.9375, 0.1957, 0.9375, 0.1903, 0.9375, 0.2656, 0.9375, 0.1957, 0.9375, 2.384e-07, 0.9375, 0.03125, 0.9375, 0.1903, 0.9375, 0.4687, 0.9375, 0.429, 0.9375, 0.4021, 0.9375, 0.4375, 0.9375, 0.429, 0.9375, 0.401, 0.9375, 0.375, 0.9375, 0.4021, 0.9375, 0.401, 0.9375, 0.375, 0.9375, 0.349, 0.9375, 0.375, 0.9375, 0.375, 0.9375, 0.3468, 0.9375, 0.3214, 0.9375, 0.349, 0.9375, 0.3468, 0.9375, 0.3125, 0.9375, 0.2899, 0.9375, 0.3214, 0.9375, 0.3125, 0.9375, 0.2656, 0.9375, 0.25, 0.9375, 0.2899, 0.9375, 0.2656, 0.9375, 0.1903, 0.9375, 0.19, 0.9375, 0.25, 0.9375, 0.1903, 0.9375, 0.03125, 0.9375, 0.0625, 0.9375, 0.19, 0.9375, 0.4375, 0.9375, 0.4021, 0.9375, 0.375, 0.9375, 0.4062, 0.9375, 0.4021, 0.9375, 0.375, 0.9375, 0.3479, 0.9375, 0.375, 0.9375, 0.375, 0.9375, 0.349, 0.9375, 0.321, 0.9375, 0.3479, 0.9375, 0.349, 0.9375, 0.3214, 0.9375, 0.2935, 0.9375, 0.321, 0.9375, 0.3214, 0.9375, 0.2899, 0.9375, 0.2642, 0.9375, 0.2935, 0.9375, 0.2899, 0.9375, 0.25, 0.9375, 0.2311, 0.9375, 0.2642, 0.9375, 0.25, 0.9375, 0.19, 0.9375, 0.1875, 0.9375, 0.2311, 0.9375, 0.19, 0.9375, 0.0625, 0.9375, 0.09375, 0.9375, 0.1875, 0.9375, 0.4062, 0.9375, 0.375, 0.9375, 0.3437, 0.9375, 0.375, 0.9375, 0.375, 0.9375, 0.3479, 0.9375, 0.3125, 0.9375, 0.3437, 0.9375, 0.3479, 0.9375, 0.321, 0.9375, 0.2812, 0.9375, 0.3125, 0.9375, 0.321, 0.9375, 0.2935, 0.9375, 0.25, 0.9375, 0.2812, 0.9375, 0.2935, 0.9375, 0.2642, 0.9375, 0.2188, 0.9375, 0.25, 0.9375, 0.2642, 0.9375, 0.2311, 0.9375, 0.1875, 0.9375, 0.2188, 0.9375, 0.2311, 0.9375, 0.1875, 0.9375, 0.1563, 0.9375, 0.1875, 0.9375, 0.1875, 0.9375, 0.09375, 0.9375, 0.125, 0.9375, 0.1563, 0.9375, 0.7812, 0.8125, 0.7812, 0.8438, 0.75, 0.8438, 0.75, 0.8125, 0.8125, 0.8125, 0.8125, 0.8438, 0.7812, 0.8438, 0.7812, 0.8125, 0.8438, 0.8125, 0.8438, 0.8438, 0.8125, 0.8438, 0.8125, 0.8125, 0.875, 0.8125, 0.875, 0.8438, 0.8438, 0.8438, 0.8438, 0.8125, 0.9062, 0.8125, 0.9063, 0.8438, 0.875, 0.8438, 0.875, 0.8125, 0.9375, 0.8125, 0.9375, 0.8438, 0.9063, 0.8438, 0.9062, 0.8125, 0.9688, 0.8125, 0.9688, 0.8438, 0.9375, 0.8438, 0.9375, 0.8125, 1.0, 0.8125, 1.0, 0.8438, 0.9688, 0.8438, 0.9688, 0.8125, 0.03125, 0.8125, 0.03125, 0.8438, 7.451e-08, 0.8438, 5.96e-08, 0.8125, 0.0625, 0.8125, 0.0625, 0.8438, 0.03125, 0.8438, 0.03125, 0.8125, 0.09375, 0.8125, 0.09375, 0.8438, 0.0625, 0.8438, 0.0625, 0.8125, 0.125, 0.8125, 0.125, 0.8437, 0.09375, 0.8438, 0.09375, 0.8125, 0.1563, 0.8125, 0.1563, 0.8437, 0.125, 0.8437, 0.125, 0.8125, 0.1875, 0.8125, 0.1875, 0.8437, 0.1563, 0.8437, 0.1563, 0.8125, 0.2188, 0.8125, 0.2188, 0.8437, 0.1875, 0.8437, 0.1875, 0.8125, 0.25, 0.8125, 0.25, 0.8437, 0.2188, 0.8437, 0.2188, 0.8125, 0.2812, 0.8125, 0.2812, 0.8437, 0.25, 0.8437, 0.25, 0.8125, 0.3125, 0.8125, 0.3125, 0.8437, 0.2812, 0.8437, 0.2812, 0.8125, 0.3437, 0.8125, 0.3437, 0.8437, 0.3125, 0.8437, 0.3125, 0.8125, 0.375, 0.8125, 0.375, 0.8437, 0.3437, 0.8437, 0.3437, 0.8125, 0.4062, 0.8125, 0.4062, 0.8437, 0.375, 0.8437, 0.375, 0.8125, 0.4375, 0.8125, 0.4375, 0.8437, 0.4062, 0.8437, 0.4062, 0.8125, 0.4687, 0.8125, 0.4687, 0.8437, 0.4375, 0.8437, 0.4375, 0.8125, 0.5, 0.8125, 0.5, 0.8438, 0.4687, 0.8437, 0.4687, 0.8125, 0.5312, 0.8125, 0.5312, 0.8438, 0.5, 0.8438, 0.5, 0.8125, 0.5625, 0.8125, 0.5625, 0.8438, 0.5312, 0.8438, 0.5312, 0.8125, 0.5937, 0.8125, 0.5937, 0.8438, 0.5625, 0.8438, 0.5625, 0.8125, 0.625, 0.8125, 0.625, 0.8437, 0.5937, 0.8438, 0.5937, 0.8125, 0.6562, 0.8125, 0.6562, 0.8438, 0.625, 0.8437, 0.625, 0.8125, 0.6875, 0.8125, 0.6875, 0.8438, 0.6562, 0.8438, 0.6562, 0.8125, 0.7188, 0.8125, 0.7188, 0.8438, 0.6875, 0.8438, 0.6875, 0.8125, 0.75, 0.8125, 0.75, 0.8438, 0.7188, 0.8438, 0.7188, 0.8125, 0.0, 0.0, 0.0, 0.0, 0.0, 0.0, 0.0, 0.0, 0.0, 0.0, 0.0, 0.0, 0.0, 0.0, 0.0, 0.0, 0.0, 0.0, 0.0, 0.0, 0.0, 0.0, 0.0, 0.0, 0.0, 0.0, 0.0, 0.0, 0.0, 0.0, 0.0, 0.0, 0.0, 0.0, 0.0, 0.0, 0.0, 0.0, 0.0, 0.0, 0.0, 0.0, 0.0, 0.0, 0.0, 0.0, 0.0, 0.0, 0.0, 0.0, 0.0, 0.0, 0.0, 0.0, 0.0, 0.0, 0.0, 0.0, 0.0, 0.0, 0.0, 0.0, 0.0, 0.0, 0.0, 0.0, 0.0, 0.0, 0.0, 0.0, 0.0, 0.0, 0.0, 0.0, 0.0, 0.0, 0.0, 0.0, 0.0, 0.0, 0.0, 0.0, 0.0, 0.0, 0.0, 0.0, 0.0, 0.0, 0.0, 0.0, 0.0, 0.0, 0.0, 0.0, 0.0, 0.0, 0.0, 0.0, 0.0, 0.0, 0.0, 0.0, 0.0, 0.0, 0.0, 0.0, 0.0, 0.0, 0.0, 0.0, 0.0, 0.0, 0.0, 0.0, 0.0, 0.0, 0.0, 0.0, 0.0, 0.0, 0.0, 0.0, 0.0, 0.0, 0.0, 0.0, 0.0, 0.0, 0.0, 0.0, 0.0, 0.0, 0.0, 0.0, 0.0, 0.0, 0.0, 0.0, 0.0, 0.0, 0.0, 0.0, 0.0, 0.0, 0.0, 0.0, 0.0, 0.0, 0.0, 0.0, 0.0, 0.0, 0.0, 0.0, 0.0, 0.0, 0.0, 0.0, 0.0, 0.0, 0.0, 0.0, 0.0, 0.0, 0.0, 0.0, 0.0, 0.0, 0.0, 0.0, 0.0, 0.0, 0.0, 0.0, 0.0, 0.0, 0.0, 0.0, 0.0, 0.0, 0.0, 0.0, 0.0, 0.0, 0.0, 0.0, 0.0, 0.0, 0.0, 0.0, 0.0, 0.0, 0.0, 0.0, 0.0, 0.0, 0.0, 0.0, 0.0, 0.0, 0.0, 0.0, 0.0, 0.0, 0.0, 0.0, 0.0, 0.0, 0.0, 0.0, 0.0, 0.0, 0.0, 0.0, 0.0, 0.0, 0.0, 0.0, 0.0, 0.0, 0.0, 0.0, 0.0, 0.0, 0.0, 0.0, 0.0, 0.0, 0.0, 0.0, 0.0, 0.0, 0.0, 0.0, 0.0, 0.0, 0.0, 0.0, 0.0, 0.0, 0.0, 0.0, 0.0, 0.0, 0.0, 0.0, 0.0, 0.0, 0.0, 0.0, 0.0, 0.0, 0.0, 0.0, 0.0, 0.0, 0.0, 0.0, 0.0, 0.0, 0.0, 0.0, 0.0, 0.0, 0.0, 0.0, 0.0, 0.0, 0.0, 0.0, 0.0, 0.0, 0.0, 0.0, 0.0, 0.0, 0.0, 0.0, 0.0, 0.0, 0.0, 0.0, 0.0, 0.0, 0.0, 0.0, 0.0, 0.0, 0.0, 0.0, 0.0, 0.0, 0.0, 0.0, 0.0, 0.0, 0.0, 0.0, 0.0, 0.0, 0.0, 0.0, 0.0, 0.0, 0.0, 0.0, 0.0, 0.0, 0.0, 0.0, 0.0, 0.0, 0.0, 0.0, 0.0, 0.0, 0.0, 0.0, 0.0, 0.0, 0.0, 0.0, 0.0, 0.0, 0.0, 0.0, 0.0, 0.0, 0.0, 0.0, 0.0, 0.0, 0.0, 0.0, 0.0, 0.0, 0.0, 0.0, 0.0, 0.0, 0.0, 0.0, 0.0, 0.0, 0.0, 0.0, 0.0, 0.0, 0.0, 0.0, 0.0, 0.0, 0.0, 0.0, 0.0, 0.0, 0.0, 0.0, 0.0, 0.0, 0.0, 0.0, 0.0, 0.0, 0.0, 0.0, 0.0, 0.0, 0.0, 0.0, 0.0, 0.0, 0.0, 0.0, 0.0, 0.0, 0.0, 0.0, 0.0, 0.0, 0.0, 0.0, 0.0, 0.0, 0.0, 0.0, 0.0, 0.0, 0.0, 0.0, 0.0, 0.0, 0.0, 0.0, 0.0, 0.0, 0.0, 0.0, 0.0, 0.0, 0.0, 0.0, 0.0, 0.0, 0.0, 0.0, 0.0, 0.0, 0.0, 0.0, 0.0, 0.0, 0.0, 0.0, 0.0, 0.0, 0.0, 0.0, 0.0, 0.0, 0.0, 0.0, 0.0, 0.0, 0.0, 0.0, 0.0, 0.0, 0.0, 0.0, 0.0, 0.0, 0.0, 0.0, 0.0, 0.0, 0.0, 0.0, 0.0, 0.0, 0.0, 0.0, 0.0, 0.0, 0.0, 0.0, 0.0, 0.0, 0.0, 0.0, 0.0, 0.0, 0.0, 0.0, 0.0, 0.0, 0.0, 0.0, 0.0, 0.0, 0.0, 0.0, 0.0, 0.0, 0.0, 0.0, 0.0, 0.0, 0.0, 0.0, 0.0, 0.0, 0.0, 0.0, 0.0, 0.0, 0.0, 0.0, 0.0, 0.0, 0.0, 0.0, 0.0, 0.0, 0.0, 0.0, 0.0, 0.0, 0.0, 0.0, 0.0, 0.0, 0.0, 0.0, 0.0, 0.0, 0.0, 0.0, 0.0, 0.0, 0.0, 0.0, 0.0, 0.0, 0.0, 0.0, 0.0, 0.0, 0.0, 0.0, 0.0, 0.0, 0.0, 0.0, 0.0, 0.0, 0.0, 0.0, 0.0, 0.0, 0.0, 0.0, 0.0, 0.0, 0.0, 0.0, 0.0, 0.0, 0.0, 0.0, 0.0, 0.0, 0.0, 0.0, 0.0, 0.0, 0.0, 0.0, 0.0, 0.0, 0.0, 0.0, 0.0, 0.0, 0.0, 0.0, 0.0, 0.0, 0.0, 0.0, 0.0, 0.0, 0.0, 0.0, 0.0, 0.0, 0.0, 0.0, 0.0, 0.0, 0.0, 0.0, 0.0, 0.0, 0.0, 0.0, 0.0, 0.0, 0.0, 0.0, 0.0, 0.0, 0.0, 0.0, 0.0, 0.0, 0.0, 0.0, 0.0, 0.0, 0.0, 0.0, 0.0, 0.0, 0.0, 0.0, 0.0, 0.0, 0.0, 0.0, 0.0, 0.0, 0.0, 0.0, 0.0, 0.0, 0.0, 0.0, 0.0, 0.0, 0.0, 0.0, 0.0, 0.0, 0.0, 0.0, 0.0, 0.0, 0.0, 0.0, 0.0, 0.0, 0.0, 0.0, 0.0, 0.0, 0.0, 0.0, 0.0, 0.0, 0.0, 0.0, 0.0, 0.0, 0.0, 0.0, 0.0, 0.0, 0.0, 0.0, 0.0, 0.0, 0.0, 0.0, 0.0, 0.0, 0.0, 0.0, 0.0, 0.0, 0.0, 0.0, 0.0, 0.0, 0.0, 0.0, 0.0, 0.0, 0.0, 0.0, 0.0, 0.0, 0.0, 0.0, 0.0, 0.0, 0.0, 0.0, 0.0, 0.0, 0.0, 0.0, 0.0, 0.0, 0.0, 0.0, 0.0, 0.0, 0.0, 0.0, 0.0, 0.0, 0.0, 0.0, 0.0, 0.0, 0.0, 0.0, 0.0, 0.0, 0.0, 0.0, 0.0, 0.0, 0.0, 0.0, 0.0, 0.0, 0.0, 0.0, 0.0, 0.0, 0.0, 0.0, 0.0, 0.0, 0.0, 0.0, 0.0, 0.0, 0.0, 0.0, 0.0, 0.0, 0.0, 0.0, 0.0, 0.0, 0.0, 0.0, 0.0, 0.0, 0.0, 0.0, 0.0, 0.0, 0.0, 0.0, 0.0, 0.0, 0.0, 0.0, 0.0, 0.0, 0.0, 0.0, 0.0, 0.0, 0.0, 0.0, 0.0, 0.0, 0.0, 0.0, 0.0, 0.0, 0.0, 0.0, 0.0, 0.0, 0.0, 0.0, 0.0, 0.0, 0.0, 0.0, 0.0, 0.0, 0.0, 0.0, 0.0, 0.0, 0.0, 0.0, 0.0, 0.0, 0.0, 0.0, 0.0, 0.0, 0.0, 0.0, 0.0, 0.0, 0.0, 0.0, 0.0, 0.0, 0.0, 0.0, 0.0, 0.0, 0.0, 0.0, 0.0, 0.0, 0.0, 0.0, 0.0, 0.0, 0.0, 0.0, 0.0, 0.0, 0.0, 0.0, 0.0, 0.0, 0.0, 0.0, 0.0, 0.0, 0.0, 0.0, 0.0, 0.0, 0.0, 0.0, 0.0, 0.0, 0.0, 0.0, 0.0, 0.0, 0.0, 0.0, 0.0, 0.0, 0.0, 0.0, 0.0, 0.0, 0.0, 0.0, 0.0, 0.0, 0.0, 0.0, 0.0, 0.0, 0.0, 0.0, 0.0, 0.0, 0.0, 0.0, 0.0, 0.0, 0.0, 0.0, 0.0, 0.0, 0.0, 0.0, 0.0, 0.0, 0.0, 0.0, 0.0, 0.0, 0.0, 0.0, 0.0, 0.0, 0.0, 0.0, 0.0, 0.0, 0.0, 0.0, 0.0, 0.0, 0.0, 0.0, 0.0, 0.0, 0.0, 0.0, 0.0, 0.0, 0.0, 0.0, 0.0, 0.0, 0.0, 0.0, 0.0, 0.0, 0.0, 0.0, 0.0, 0.0, 0.0, 0.0, 0.0, 0.0, 0.0, 0.0, 0.0, 0.0, 0.0, 0.0, 0.0, 0.0, 0.0, 0.0, 0.0, 0.0, 0.0, 0.0, 0.0, 0.0, 0.0, 0.0, 0.0, 0.0, 0.0, 0.0, 0.0, 0.0, 0.0, 0.0, 0.0, 0.0, 0.0, 0.0, 0.0, 0.0, 0.0, 0.0, 0.0, 0.0, 0.0, 0.0, 0.0, 0.0, 0.0, 0.0, 0.0, 0.0, 0.0, 0.0, 0.0, 0.0, 0.0, 0.0, 0.0, 0.0, 0.0, 0.0, 0.0, 0.0, 0.0, 0.0, 0.0, 0.0, 0.0, 0.0, 0.0, 0.0, 0.0, 0.0, 0.0, 0.0, 0.0, 0.0, 0.0, 0.0, 0.0, 0.0, 0.0, 0.0, 0.0, 0.0, 0.0, 0.0, 0.0, 0.0, 0.0, 0.0, 0.7812, 0.75, 0.7812, 0.8125, 0.75, 0.8125, 0.75, 0.75])
me_sphere.materials.append(mat_sclera_cornea)
me_sphere.materials.append(mat_iris)
me_sphere.use_remesh_fix_poles = True
me_sphere.use_remesh_preserve_attributes = False
me_sphere.use_mirror_vertex_groups = False
me_sphere.update()

# ---- objects
ob_eye = bpy.data.objects.new('Eye', me_sphere)

# ---- transforms, parenting, visibility, modifiers, constraints
ob_eye.location = (0.0, 0.0, 1.135)
ob_eye.lineart.crease_threshold = 0.0
_m = ob_eye.modifiers.new('Subdivision', 'SUBSURF')
_m.uv_smooth = 'PRESERVE_CORNERS'
_m.levels = 3
_m = ob_eye.modifiers.new('Auto Smooth', 'NODES')
_m.node_group = ng_auto_smooth
_gi = [s.identifier for s in ng_auto_smooth.interface.items_tree if s.item_type == 'SOCKET' and s.in_out == 'INPUT']
_m[_gi[1]] = 0.7854  # Angle

# ---- collection membership
col_collection.objects.link(ob_eye)

# ---- scene / render settings (as saved in the file)
scene.frame_start = 1; scene.frame_end = 250; scene.frame_set(63)
scene.render.engine = 'BLENDER_EEVEE_NEXT'
scene.cycles.use_denoising = False
scene.cycles.samples = 128
scene.cycles.sampling_pattern = 'TABULATED_SOBOL'
scene.cycles.use_adaptive_sampling = False
scene.cycles.use_light_tree = False
scene.eevee.use_raytracing = True
scene.view_settings.view_transform = 'Filmic'
bpy.context.view_layer.update()

# ---- added for rendering (the .blend has no active camera and no usable light): camera, sun
cam_auto = bpy.data.cameras.new('AutoCamera')
cam_auto.lens = 50.0
cam_auto.sensor_width = 36.0
cam_auto.clip_end = 1000.0
ob_auto_camera = bpy.data.objects.new('AutoCamera', cam_auto)
scene.collection.objects.link(ob_auto_camera)
ob_auto_camera.location = (3.25801, -3.98472, 3.74143)
ob_auto_camera.rotation_euler = (1.09748, -7.21219e-08, 0.694738)
scene.camera = ob_auto_camera
light_auto_sun = bpy.data.lights.new('AutoSun', 'SUN')
light_auto_sun.energy = 3.0
light_auto_sun.angle = 0.0523599
ob_auto_sun = bpy.data.objects.new('AutoSun', light_auto_sun)
scene.collection.objects.link(ob_auto_sun)
ob_auto_sun.rotation_euler = (0.872665, 0.174533, 0.523599)
bpy.context.view_layer.update()
